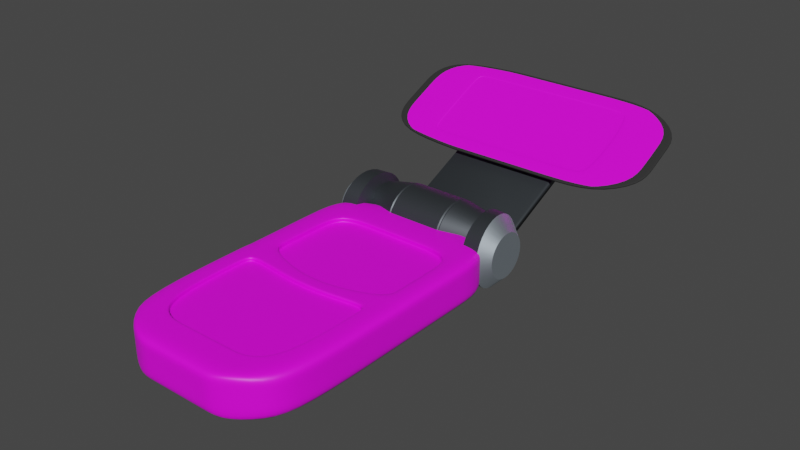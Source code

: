 # Source: Funny_Phone_1.blend  (saved by Blender 4.0.36; exported with 4.5.12 LTS)
import bpy
from mathutils import Matrix  # noqa: F401  (used for matrix-valued properties, if any)

bpy.ops.wm.read_factory_settings(use_empty=True)
scene = bpy.context.scene
scene.name = 'Scene'

# ---- collections
col_collection = bpy.data.collections.new('Collection'); scene.collection.children.link(col_collection)

# ---- images (referenced by path relative to the original .blend; pixels are not part of the script)
import os
ASSET_DIR = os.environ.get("B2B_ASSET_DIR", "")  # directory of the original .blend (textures are referenced by path, not embedded)
HERE = os.path.dirname(os.path.abspath(__file__))  # packed textures are extracted next to this script under _unpacked/

def load_image(name, relpath, width, height, colorspace="sRGB"):
    """Load a texture the original file referenced (path relative to the .blend, or extracted next to this script)."""
    p = next((c for c in (os.path.join(HERE, relpath), os.path.join(ASSET_DIR, relpath)) if relpath and os.path.exists(c)), "")
    if p:
        img = bpy.data.images.load(p, check_existing=True)
        img.name = name
    else:  # same state as the original file: an image datablock whose file is absent (Cycles renders it pink)
        img = bpy.data.images.new(name, width, height)
        img.source = "FILE"
        img.filepath = "//" + (relpath or name)
    img.colorspace_settings.name = colorspace
    return img
img_img_5235_jpg = load_image('IMG_5235.jpg', 'IMG_5235.jpg', 1024, 1024, 'sRGB')
img_img_5228_jpg = load_image('IMG_5228.jpg', 'IMG_5228.jpg', 1024, 1024, 'sRGB')
img_img_5233_jpg = load_image('IMG_5233.jpg', 'IMG_5233.jpg', 1024, 1024, 'sRGB')
img_img_5230_jpg = load_image('IMG_5230.jpg', 'IMG_5230.jpg', 1024, 1024, 'sRGB')

# ---- materials (node trees are filled in below, after node groups)
mat_phone_keypad = bpy.data.materials.new('Phone Keypad')
mat_phone_keypad.use_transparent_shadow = False
mat_phone_back = bpy.data.materials.new('Phone Back')
mat_phone_back.use_transparent_shadow = False
mat_dark_phone = bpy.data.materials.new('Dark Phone')
mat_dark_phone.use_transparent_shadow = False
mat_dark_phone_001 = bpy.data.materials.new('Dark Phone.001')
mat_dark_phone_001.use_transparent_shadow = False
mat_phone_screen_front = bpy.data.materials.new('Phone Screen Front')
mat_phone_screen_front.use_transparent_shadow = False
mat_phone_screen_back = bpy.data.materials.new('Phone Screen Back')
mat_phone_screen_back.use_transparent_shadow = False
mat_rubber = bpy.data.materials.new('Rubber')
mat_rubber.use_transparent_shadow = False

# ---- node groups
ng_auto_smooth = bpy.data.node_groups.new('Auto Smooth', 'GeometryNodeTree')
_s = ng_auto_smooth.interface.new_socket(name='Geometry', in_out='OUTPUT', socket_type='NodeSocketGeometry')
_s = ng_auto_smooth.interface.new_socket(name='Geometry', in_out='INPUT', socket_type='NodeSocketGeometry')
_s = ng_auto_smooth.interface.new_socket(name='Angle', in_out='INPUT', socket_type='NodeSocketFloat')
_s.subtype = 'ANGLE'
_s.min_value = 0.0
_s.max_value = 3.142
ng_auto_smooth.is_modifier = True
_N = ng_auto_smooth.nodes; _L = ng_auto_smooth.links
n0 = _N.new('NodeGroupOutput'); n0.name = 'Group Output'; n0.location = (480, -100)
n1 = _N.new('NodeGroupInput'); n1.name = 'Group Input'; n1.location = (-420, -300)
n2 = _N.new('NodeGroupInput'); n2.name = 'Group Input.001'; n2.location = (-60, -100)
n3 = _N.new('GeometryNodeSetShadeSmooth'); n3.name = 'Set Shade Smooth'; n3.location = (120, -100)
n3.domain = 'EDGE'
n4 = _N.new('GeometryNodeSetShadeSmooth'); n4.name = 'Set Shade Smooth.001'; n4.location = (300, -100)
n5 = _N.new('GeometryNodeInputMeshEdgeAngle'); n5.name = 'Edge Angle'; n5.location = (-420, -220)
n6 = _N.new('GeometryNodeInputEdgeSmooth'); n6.name = 'Is Edge Smooth'; n6.location = (-60, -160)
n7 = _N.new('GeometryNodeInputShadeSmooth'); n7.name = 'Is Face Smooth'; n7.location = (-240, -340)
n8 = _N.new('FunctionNodeBooleanMath'); n8.name = 'Boolean Math'; n8.location = (-60, -220)
n9 = _N.new('FunctionNodeCompare'); n9.name = 'Compare'; n9.location = (-240, -180)
n9.operation = 'LESS_EQUAL'
_L.new(n5.outputs[0], n9.inputs[0])
_L.new(n4.outputs[0], n0.inputs[0])
_L.new(n1.outputs[1], n9.inputs[1])
_L.new(n9.outputs[0], n8.inputs[0])
_L.new(n7.outputs[0], n8.inputs[1])
_L.new(n2.outputs[0], n3.inputs[0])
_L.new(n6.outputs[0], n3.inputs[1])
_L.new(n3.outputs[0], n4.inputs[0])
_L.new(n8.outputs[0], n3.inputs[2])
n0.is_active_output = True

# ---- material node trees
mat_phone_keypad.use_nodes = True; mat_phone_keypad.node_tree.nodes.clear()
_N = mat_phone_keypad.node_tree.nodes; _L = mat_phone_keypad.node_tree.links
n0 = _N.new('ShaderNodeBsdfPrincipled'); n0.name = 'Principled BSDF'; n0.location = (10, 300)
n0.distribution = 'GGX'
n0.subsurface_method = 'RANDOM_WALK_SKIN'
n0.inputs[3].default_value = 1.45
n0.inputs[27].default_value = (0.0, 0.0, 0.0, 1.0)
n0.inputs[28].default_value = 1.0
n1 = _N.new('ShaderNodeOutputMaterial'); n1.name = 'Material Output'; n1.location = (300, 300)
n2 = _N.new('ShaderNodeTexImage'); n2.name = 'Image Texture'; n2.location = (-280, 280)
n2.image = img_img_5235_jpg
_L.new(n0.outputs[0], n1.inputs[0])
_L.new(n2.outputs[0], n0.inputs[0])
n1.is_active_output = True
mat_phone_back.use_nodes = True; mat_phone_back.node_tree.nodes.clear()
_N = mat_phone_back.node_tree.nodes; _L = mat_phone_back.node_tree.links
n0 = _N.new('ShaderNodeBsdfPrincipled'); n0.name = 'Principled BSDF'; n0.location = (10, 300)
n0.inputs[3].default_value = 1.45
n1 = _N.new('ShaderNodeOutputMaterial'); n1.name = 'Material Output'; n1.location = (300, 300)
n2 = _N.new('ShaderNodeTexImage'); n2.name = 'Image Texture'; n2.location = (-280, 280)
n2.image = img_img_5228_jpg
_L.new(n0.outputs[0], n1.inputs[0])
_L.new(n2.outputs[0], n0.inputs[0])
n1.is_active_output = True
mat_dark_phone.use_nodes = True; mat_dark_phone.node_tree.nodes.clear()
_N = mat_dark_phone.node_tree.nodes; _L = mat_dark_phone.node_tree.links
n0 = _N.new('ShaderNodeBsdfPrincipled'); n0.name = 'Principled BSDF'; n0.location = (10, 300)
n0.distribution = 'GGX'
n0.subsurface_method = 'RANDOM_WALK_SKIN'
n0.inputs[0].default_value = (0.689, 0.7957, 0.8876, 1.0)
n0.inputs[1].default_value = 0.9685
n0.inputs[3].default_value = 1.45
n0.inputs[27].default_value = (0.0, 0.0, 0.0, 1.0)
n0.inputs[28].default_value = 1.0
n1 = _N.new('ShaderNodeOutputMaterial'); n1.name = 'Material Output'; n1.location = (300, 300)
_L.new(n0.outputs[0], n1.inputs[0])
n1.is_active_output = True
mat_dark_phone_001.use_nodes = True; mat_dark_phone_001.node_tree.nodes.clear()
_N = mat_dark_phone_001.node_tree.nodes; _L = mat_dark_phone_001.node_tree.links
n0 = _N.new('ShaderNodeBsdfPrincipled'); n0.name = 'Principled BSDF'; n0.location = (10, 300)
n0.distribution = 'GGX'
n0.subsurface_method = 'RANDOM_WALK_SKIN'
n0.inputs[0].default_value = (0.08569, 0.09812, 0.1088, 1.0)
n0.inputs[1].default_value = 0.8189
n0.inputs[3].default_value = 1.45
n0.inputs[27].default_value = (0.0, 0.0, 0.0, 1.0)
n0.inputs[28].default_value = 1.0
n1 = _N.new('ShaderNodeOutputMaterial'); n1.name = 'Material Output'; n1.location = (300, 300)
_L.new(n0.outputs[0], n1.inputs[0])
n1.is_active_output = True
mat_phone_screen_front.use_nodes = True; mat_phone_screen_front.node_tree.nodes.clear()
_N = mat_phone_screen_front.node_tree.nodes; _L = mat_phone_screen_front.node_tree.links
n0 = _N.new('ShaderNodeBsdfPrincipled'); n0.name = 'Principled BSDF'; n0.location = (10, 300)
n0.distribution = 'GGX'
n0.subsurface_method = 'RANDOM_WALK_SKIN'
n0.inputs[3].default_value = 1.45
n0.inputs[27].default_value = (0.0, 0.0, 0.0, 1.0)
n0.inputs[28].default_value = 1.0
n1 = _N.new('ShaderNodeOutputMaterial'); n1.name = 'Material Output'; n1.location = (300, 300)
n2 = _N.new('ShaderNodeTexImage'); n2.name = 'Image Texture'; n2.location = (-280, 280)
n2.image = img_img_5233_jpg
_L.new(n0.outputs[0], n1.inputs[0])
_L.new(n2.outputs[0], n0.inputs[0])
n1.is_active_output = True
mat_phone_screen_back.use_nodes = True; mat_phone_screen_back.node_tree.nodes.clear()
_N = mat_phone_screen_back.node_tree.nodes; _L = mat_phone_screen_back.node_tree.links
n0 = _N.new('ShaderNodeBsdfPrincipled'); n0.name = 'Principled BSDF'; n0.location = (10, 300)
n0.distribution = 'GGX'
n0.subsurface_method = 'RANDOM_WALK_SKIN'
n0.inputs[3].default_value = 1.45
n0.inputs[27].default_value = (0.0, 0.0, 0.0, 1.0)
n0.inputs[28].default_value = 1.0
n1 = _N.new('ShaderNodeOutputMaterial'); n1.name = 'Material Output'; n1.location = (300, 300)
n2 = _N.new('ShaderNodeTexImage'); n2.name = 'Image Texture'; n2.location = (-280, 280)
n2.image = img_img_5230_jpg
_L.new(n0.outputs[0], n1.inputs[0])
_L.new(n2.outputs[0], n0.inputs[0])
n1.is_active_output = True
mat_rubber.use_nodes = True; mat_rubber.node_tree.nodes.clear()
_N = mat_rubber.node_tree.nodes; _L = mat_rubber.node_tree.links
n0 = _N.new('ShaderNodeBsdfPrincipled'); n0.name = 'Principled BSDF'; n0.location = (10, 300)
n0.distribution = 'GGX'
n0.subsurface_method = 'RANDOM_WALK_SKIN'
n0.inputs[0].default_value = (0.02122, 0.02122, 0.02122, 1.0)
n0.inputs[2].default_value = 0.8622
n0.inputs[3].default_value = 1.45
n0.inputs[27].default_value = (0.0, 0.0, 0.0, 1.0)
n0.inputs[28].default_value = 1.0
n1 = _N.new('ShaderNodeOutputMaterial'); n1.name = 'Material Output'; n1.location = (300, 300)
_L.new(n0.outputs[0], n1.inputs[0])
n1.is_active_output = True

# ---- world
world_world = bpy.data.worlds.new('World'); scene.world = world_world
world_world.use_nodes = True; world_world.node_tree.nodes.clear()
_N = world_world.node_tree.nodes; _L = world_world.node_tree.links
n0 = _N.new('ShaderNodeOutputWorld'); n0.name = 'World Output'; n0.location = (300, 300)
n1 = _N.new('ShaderNodeBackground'); n1.name = 'Background'; n1.location = (10, 300)
n1.inputs[0].default_value = (0.05088, 0.05088, 0.05088, 1.0)
_L.new(n1.outputs[0], n0.inputs[0])
n0.is_active_output = True
world_world.color = (0.05088, 0.05088, 0.05088)
world_world.use_sun_shadow = False
world_world.sun_shadow_jitter_overblur = 0.0

# ---- meshes
me_cube_002 = bpy.data.meshes.new('Cube.002')
me_cube_002.from_pydata([(-1.0, -0.7703, -0.9859), (-0.7788, -0.795, 0.5388), (-1.0, 1.0, -0.9859), (-1.0, 1.0, 0.5388), (1.0, -0.7703, -0.9859), (0.7788, -0.795, 0.5388), (1.0, 1.0, -0.9859), (1.0, 1.0, 0.5388), (-0.8744, -0.9945, -0.9859), (-0.4939, -0.9059, 0.5388), (0.4939, -0.9059, 0.5388), (0.8744, -0.9945, -0.9859), (-0.5101, -1.169, -0.9859), (-0.5101, -1.169, 0.5388), (0.5101, -1.169, 0.5388), (0.5101, -1.169, -0.9859), (-1.0, -0.7703, -0.5156), (-1.0, -0.7703, 0.1734), (-1.0, 1.0, 0.1734), (-1.0, 1.0, -0.5156), (1.0, 1.0, 0.1734), (1.0, 1.0, -0.5156), (1.0, -0.7703, 0.1734), (1.0, -0.7703, -0.5156), (-0.8744, -0.9945, -0.5156), (-0.8744, -0.9945, 0.1734), (0.8744, -0.9945, 0.1734), (0.8744, -0.9945, -0.5156), (-0.5101, -1.169, -0.5156), (-0.5101, -1.169, 0.1734), (0.5101, -1.169, 0.1734), (0.5101, -1.169, -0.5156), (-1.0, 0.6992, -0.9859), (-1.0, 0.6992, 0.5388), (1.0, 0.6992, -0.9859), (1.0, 0.6992, 0.5388), (1.0, 0.6992, -0.5156), (1.0, 0.6992, 0.1734), (-1.0, 0.6992, -0.5156), (-1.0, 0.6992, 0.1734), (-1.0, 0.1114, -0.9859), (0.7561, -0.03811, 0.5388), (1.0, 0.1114, -0.5156), (1.0, 0.1114, 0.1734), (-0.7561, -0.03811, 0.5388), (1.0, 0.1114, -0.9859), (-1.0, 0.1114, -0.5156), (-1.0, 0.1114, 0.1734), (1.0, 0.1114, 0.5388), (1.0, -0.7703, 0.5388), (0.8744, -0.9945, 0.5388), (-0.8744, -0.9945, 0.5388), (-1.0, -0.7703, 0.5388), (-1.0, 0.1114, 0.5388), (0.7788, -0.01533, 0.5388), (0.7561, -0.7807, 0.5388), (0.4991, -0.9287, 0.5388), (-0.4991, -0.9287, 0.5388), (-0.7561, -0.7807, 0.5388), (-0.7788, -0.01533, 0.5388), (0.7561, -0.7807, 0.3835), (-0.7561, -0.7807, 0.3835), (0.7561, -0.03811, 0.3835), (0.4939, -0.9059, 0.3835), (-0.4939, -0.9059, 0.3835), (-0.7561, -0.03811, 0.3835), (-1.0, -0.01487, -0.9859), (1.0, -0.01487, 0.5388), (1.0, -0.01487, -0.5156), (1.0, -0.01487, 0.1734), (-1.0, -0.01487, 0.5388), (1.0, -0.01487, -0.9859), (-1.0, -0.01487, -0.5156), (-1.0, -0.01487, 0.1734), (0.7788, -0.127, 0.5388), (-0.7788, -0.127, 0.5388), (0.7561, -0.1444, 0.5388), (-0.7561, -0.1444, 0.5388), (0.7561, -0.1444, 0.3835), (-0.7561, -0.1444, 0.3835), (-0.5967, 1.18, -0.9859), (-0.5967, 1.18, 0.5388), (-0.5967, -0.7703, -0.9859), (-0.5218, -0.9945, -0.9859), (-0.5218, -0.9945, 0.5388), (-0.3043, -1.169, -0.9859), (-0.3043, -1.169, 0.5388), (-0.3043, -1.169, -0.5156), (-0.3043, -1.169, 0.1734), (-0.5967, 1.18, -0.5156), (-0.5967, 1.18, 0.1734), (-0.7085, 0.8276, 0.5388), (-0.5967, 0.6992, -0.9859), (-0.7085, 0.1359, 0.5388), (-0.5967, 0.1114, -0.9859), (-0.2978, -0.9287, 0.5388), (-0.4647, -0.04118, 0.5388), (-0.2947, -0.9059, 0.5388), (-0.4511, -0.06395, 0.5388), (-0.4511, -0.7807, 0.3835), (-0.2947, -0.9059, 0.3835), (-0.4511, -0.06395, 0.3835), (-0.4511, -0.1444, 0.3835), (-0.5967, -0.01487, -0.9859), (0.6674, 1.18, 0.5388), (0.6674, -0.7703, -0.9859), (0.5836, -0.9945, -0.9859), (0.3404, -1.169, -0.9859), (0.6674, 1.18, -0.5156), (0.6674, 1.18, 0.1734), (0.7791, 0.8276, 0.5388), (0.7791, 0.1359, 0.5388), (0.5198, -0.04118, 0.5388), (0.5046, -0.06395, 0.5388), (0.5046, -0.06395, 0.3835), (0.5046, -0.1444, 0.3835), (0.6674, 1.18, -0.9859), (0.5836, -0.9945, 0.5388), (0.3404, -1.169, 0.5388), (0.3404, -1.169, -0.5156), (0.3404, -1.169, 0.1734), (0.6674, 0.6992, -0.9859), (0.6674, 0.1114, -0.9859), (0.3331, -0.9287, 0.5388), (0.3296, -0.9059, 0.5388), (0.5046, -0.7807, 0.3835), (0.3296, -0.9059, 0.3835), (0.6674, -0.01487, -0.9859), (-0.7085, 0.8276, 0.3009), (-0.7085, 0.1359, 0.3009), (0.7791, 0.8276, 0.3009), (0.7791, 0.1359, 0.3009), (-0.7085, 0.1359, 0.4696), (-0.7085, 0.1359, 0.3701), (-0.7085, 0.8276, 0.3701), (-0.7085, 0.8276, 0.4696), (0.7791, 0.8276, 0.4696), (0.7791, 0.8276, 0.3701), (0.7791, 0.1359, 0.3701), (0.7791, 0.1359, 0.4696), (-1.0, 0.1942, 0.5388), (1.0, 0.1942, -0.9859), (-1.0, 0.1942, -0.5156), (-1.0, 0.1942, 0.1734), (-1.0, 0.1942, -0.9859), (1.0, 0.1942, 0.5388), (1.0, 0.1942, -0.5156), (1.0, 0.1942, 0.1734), (-0.5967, 0.1942, -0.9859), (-0.7085, 0.2334, 0.5388), (0.7791, 0.2334, 0.5388), (0.6674, 0.1942, -0.9859), (-0.7085, 0.2334, 0.3009), (0.7791, 0.2334, 0.3009), (0.7791, 0.2334, 0.4696), (0.7791, 0.2334, 0.3701), (-0.7085, 0.2334, 0.4696), (-0.7085, 0.2334, 0.3701), (-1.0, 0.4485, 0.5388), (1.0, 0.4485, -0.9859), (-1.0, 0.4485, -0.5156), (-1.0, 0.4485, 0.1734), (-0.7085, 0.5327, 0.4696), (-0.7085, 0.5327, 0.3701), (-1.0, 0.4485, -0.9859), (1.0, 0.4485, 0.5388), (1.0, 0.4485, -0.5156), (1.0, 0.4485, 0.1734), (-0.5967, 0.4485, -0.9859), (-0.7085, 0.5327, 0.5388), (0.7791, 0.5327, 0.5388), (0.6674, 0.4485, -0.9859), (-0.7085, 0.5327, 0.3009), (0.7791, 0.5327, 0.3009), (0.7791, 0.5327, 0.4696), (0.7791, 0.5327, 0.3701), (-0.7561, -0.03811, 0.4084), (0.7561, -0.03811, 0.4084), (0.7561, -0.7807, 0.4084), (0.4939, -0.9059, 0.4084), (-0.4939, -0.9059, 0.4084), (-0.7561, -0.7807, 0.4084), (0.7561, -0.1444, 0.4084), (-0.7561, -0.1444, 0.4084), (-0.2947, -0.9059, 0.4084), (-0.4511, -0.06395, 0.4084), (0.5046, -0.06395, 0.4084), (0.3296, -0.9059, 0.4084), (0.246, 1.18, -0.9859), (-0.1753, 1.18, -0.9859), (0.2151, -0.9945, 0.5388), (-0.1533, -0.9945, 0.5388), (0.1255, -1.169, 0.5388), (-0.08943, -1.169, 0.5388), (0.1255, -1.169, -0.5156), (-0.08943, -1.169, -0.5156), (0.1255, -1.169, 0.1734), (-0.08943, -1.169, 0.1734), (0.246, 0.6992, -0.9859), (-0.1753, 0.6992, -0.9859), (0.246, 0.1114, -0.9859), (-0.1753, 0.1114, -0.9859), (0.1228, -0.9287, 0.5388), (-0.08751, -0.9287, 0.5388), (0.1215, -0.9059, 0.5388), (-0.0866, -0.9059, 0.5388), (0.186, -0.7807, 0.3835), (-0.1326, -0.7807, 0.3835), (0.1215, -0.9059, 0.3835), (-0.0866, -0.9059, 0.3835), (0.246, -0.01487, -0.9859), (-0.1753, -0.01487, -0.9859), (-0.1753, 1.18, 0.5388), (0.246, 1.18, 0.5388), (-0.1753, -0.7703, -0.9859), (0.246, -0.7703, -0.9859), (-0.1533, -0.9945, -0.9859), (0.2151, -0.9945, -0.9859), (-0.08943, -1.169, -0.9859), (0.1255, -1.169, -0.9859), (-0.1753, 1.18, -0.5156), (0.246, 1.18, -0.5156), (-0.1753, 1.18, 0.1734), (0.246, 1.18, 0.1734), (-0.2126, 0.8276, 0.5388), (0.2833, 0.8276, 0.5388), (-0.2126, 0.004561, 0.5388), (0.2833, 0.004561, 0.5388), (-0.1366, -0.06987, 0.5388), (0.1916, -0.06987, 0.5388), (-0.1326, -0.09264, 0.5388), (0.186, -0.09264, 0.5388), (-0.1326, -0.09264, 0.3835), (0.186, -0.09264, 0.3835), (-0.1326, -0.1444, 0.3835), (0.186, -0.1444, 0.3835), (-0.2126, 0.8276, 0.3009), (0.2833, 0.8276, 0.3009), (-0.2126, 0.004561, 0.3009), (0.2833, 0.004561, 0.3009), (0.2833, 0.004561, 0.4696), (-0.2126, 0.004561, 0.4696), (0.2833, 0.004561, 0.3701), (-0.2126, 0.004561, 0.3701), (-0.2126, 0.8276, 0.4696), (0.2833, 0.8276, 0.4696), (-0.2126, 0.8276, 0.3701), (0.2833, 0.8276, 0.3701), (-0.2126, 0.2334, 0.3009), (0.2833, 0.2334, 0.3009), (0.246, 0.1942, -0.9859), (-0.1753, 0.1942, -0.9859), (0.246, 0.4485, -0.9859), (-0.1753, 0.4485, -0.9859), (-0.2126, 0.5327, 0.3009), (0.2833, 0.5327, 0.3009), (0.1215, -0.9059, 0.4084), (-0.0866, -0.9059, 0.4084), (-0.1326, -0.09264, 0.4084), (0.186, -0.09264, 0.4084)], [], [(39, 33, 3, 18), (109, 104, 7, 20), (69, 67, 49, 22), (179, 178, 60, 63), (127, 71, 4, 105), (185, 176, 65, 101), (106, 11, 15, 107), (22, 49, 50, 26), (16, 0, 8, 24), (105, 4, 11, 106), (88, 86, 13, 29), (24, 8, 12, 28), (84, 51, 13, 86), (26, 50, 14, 30), (11, 27, 31, 15), (27, 26, 30, 31), (51, 25, 29, 13), (25, 24, 28, 29), (85, 87, 28, 12), (87, 88, 29, 28), (52, 17, 25, 51), (17, 16, 24, 25), (4, 23, 27, 11), (23, 22, 26, 27), (71, 68, 23, 4), (68, 69, 22, 23), (116, 108, 21, 6), (108, 109, 20, 21), (32, 38, 19, 2), (38, 39, 18, 19), (160, 161, 39, 38), (164, 160, 38, 32), (21, 20, 37, 36), (6, 21, 36, 34), (81, 3, 33, 91), (116, 6, 34, 121), (20, 7, 35, 37), (161, 158, 33, 39), (73, 70, 53, 47), (66, 72, 46, 40), (72, 73, 47, 46), (146, 147, 43, 42), (141, 146, 42, 45), (149, 140, 53, 93), (151, 141, 45, 122), (147, 145, 48, 43), (74, 5, 49, 67), (95, 57, 51, 84), (57, 1, 52, 51), (5, 56, 50, 49), (75, 59, 53, 70), (112, 54, 48, 111), (76, 55, 5, 74), (97, 9, 57, 95), (9, 58, 1, 57), (55, 10, 56, 5), (77, 44, 59, 75), (113, 41, 54, 112), (99, 61, 64, 100), (102, 79, 61, 99), (187, 179, 63, 126), (183, 181, 61, 79), (181, 180, 64, 61), (182, 177, 62, 78), (178, 182, 78, 60), (176, 183, 79, 65), (101, 65, 79, 102), (58, 77, 75, 1), (41, 76, 74, 54), (1, 75, 70, 52), (54, 74, 67, 48), (16, 17, 73, 72), (0, 16, 72, 66), (17, 52, 70, 73), (42, 43, 69, 68), (45, 42, 68, 71), (122, 45, 71, 127), (43, 48, 67, 69), (40, 94, 103, 66), (232, 101, 102, 234), (180, 184, 100, 64), (234, 102, 99, 207), (207, 99, 100, 209), (44, 98, 96, 59), (205, 97, 95, 203), (59, 96, 93, 53), (203, 95, 84, 191), (144, 148, 94, 40), (157, 133, 129, 152), (2, 80, 92, 32), (212, 81, 91, 224), (19, 18, 90, 89), (2, 19, 89, 80), (195, 197, 88, 87), (218, 195, 87, 85), (191, 84, 86, 193), (197, 193, 86, 88), (0, 82, 83, 8), (8, 83, 85, 12), (258, 185, 101, 232), (66, 103, 82, 0), (18, 3, 81, 90), (177, 186, 114, 62), (30, 14, 118, 120), (50, 117, 118, 14), (15, 31, 119, 107), (31, 30, 120, 119), (7, 104, 110, 35), (145, 150, 111, 48), (56, 123, 117, 50), (10, 124, 123, 56), (60, 125, 126, 63), (78, 115, 125, 60), (62, 114, 115, 78), (200, 122, 127, 210), (256, 187, 126, 208), (231, 113, 112, 229), (229, 112, 111, 227), (250, 151, 122, 200), (188, 116, 121, 198), (221, 223, 109, 108), (188, 221, 108, 116), (215, 105, 106, 217), (217, 106, 107, 219), (210, 127, 105, 215), (223, 213, 104, 109), (248, 152, 129, 238), (175, 137, 130, 173), (246, 134, 128, 236), (242, 138, 131, 239), (227, 111, 139, 240), (240, 139, 138, 242), (224, 91, 135, 244), (244, 135, 134, 246), (170, 110, 136, 174), (174, 136, 137, 175), (149, 93, 132, 156), (156, 132, 133, 157), (162, 156, 157, 163), (169, 149, 156, 162), (139, 154, 155, 138), (111, 150, 154, 139), (138, 155, 153, 131), (254, 172, 152, 248), (252, 171, 151, 250), (165, 170, 150, 145), (163, 157, 152, 172), (164, 168, 148, 144), (167, 165, 145, 147), (171, 159, 141, 151), (169, 158, 140, 149), (159, 166, 146, 141), (166, 167, 147, 146), (47, 53, 140, 143), (40, 46, 142, 144), (46, 47, 143, 142), (36, 37, 167, 166), (34, 36, 166, 159), (91, 33, 158, 169), (121, 34, 159, 171), (37, 35, 165, 167), (32, 92, 168, 164), (134, 163, 172, 128), (35, 110, 170, 165), (198, 121, 171, 252), (236, 128, 172, 254), (91, 169, 162, 135), (135, 162, 163, 134), (154, 174, 175, 155), (150, 170, 174, 154), (155, 175, 173, 153), (143, 140, 158, 161), (144, 142, 160, 164), (142, 143, 161, 160), (204, 124, 187, 256), (41, 113, 186, 177), (230, 98, 185, 258), (9, 97, 184, 180), (44, 77, 183, 176), (55, 76, 182, 178), (76, 41, 177, 182), (58, 9, 180, 181), (77, 58, 181, 183), (124, 10, 179, 187), (98, 44, 176, 185), (10, 55, 178, 179), (113, 231, 259, 186), (231, 230, 258, 259), (97, 205, 257, 184), (205, 204, 256, 257), (130, 237, 255, 173), (237, 236, 254, 255), (92, 199, 253, 168), (199, 198, 252, 253), (168, 253, 251, 148), (253, 252, 250, 251), (173, 255, 249, 153), (255, 254, 248, 249), (136, 245, 247, 137), (245, 244, 246, 247), (110, 225, 245, 136), (225, 224, 244, 245), (132, 241, 243, 133), (241, 240, 242, 243), (93, 226, 241, 132), (226, 227, 240, 241), (133, 243, 238, 129), (243, 242, 239, 238), (137, 247, 237, 130), (247, 246, 236, 237), (153, 249, 239, 131), (249, 248, 238, 239), (90, 81, 212, 222), (222, 212, 213, 223), (103, 211, 214, 82), (211, 210, 215, 214), (83, 216, 218, 85), (216, 217, 219, 218), (82, 214, 216, 83), (214, 215, 217, 216), (80, 89, 220, 189), (189, 220, 221, 188), (89, 90, 222, 220), (220, 222, 223, 221), (80, 189, 199, 92), (189, 188, 198, 199), (148, 251, 201, 94), (251, 250, 200, 201), (96, 228, 226, 93), (228, 229, 227, 226), (98, 230, 228, 96), (230, 231, 229, 228), (184, 257, 209, 100), (257, 256, 208, 209), (94, 201, 211, 103), (201, 200, 210, 211), (186, 259, 233, 114), (259, 258, 232, 233), (120, 118, 192, 196), (196, 192, 193, 197), (117, 190, 192, 118), (190, 191, 193, 192), (107, 119, 194, 219), (219, 194, 195, 218), (119, 120, 196, 194), (194, 196, 197, 195), (104, 213, 225, 110), (213, 212, 224, 225), (123, 202, 190, 117), (202, 203, 191, 190), (124, 204, 202, 123), (204, 205, 203, 202), (125, 206, 208, 126), (206, 207, 209, 208), (115, 235, 206, 125), (235, 234, 207, 206), (114, 233, 235, 115), (233, 232, 234, 235)])
me_cube_002.polygons.foreach_set('use_smooth', [True] * 258)
me_cube_002.polygons.foreach_set('material_index', [0, 0, 0, 0, 1, 0, 1, 0, 0, 1, 0, 0, 0, 0, 0, 0, 0, 0, 0, 0, 0, 0, 0, 0, 0, 0, 0, 0, 0, 0, 0, 0, 0, 0, 0, 1, 0, 0, 0, 0, 0, 0, 0, 0, 1, 0, 0, 0, 0, 0, 0, 0, 0, 0, 0, 0, 0, 0, 0, 0, 0, 0, 0, 0, 0, 0, 0, 0, 0, 0, 0, 0, 0, 0, 0, 0, 1, 0, 1, 0, 0, 0, 0, 0, 0, 0, 0, 1, 0, 1, 0, 0, 0, 0, 0, 0, 0, 1, 1, 0, 1, 0, 0, 0, 0, 0, 0, 0, 0, 0, 0, 0, 0, 0, 1, 0, 0, 0, 1, 1, 0, 0, 1, 1, 1, 0, 0, 0, 0, 0, 0, 0, 0, 0, 0, 0, 0, 0, 0, 0, 0, 0, 0, 0, 1, 0, 0, 1, 0, 1, 0, 0, 0, 0, 0, 0, 0, 0, 0, 1, 0, 1, 0, 0, 1, 0, 0, 0, 0, 0, 0, 0, 0, 0, 0, 0, 0, 0, 0, 0, 0, 0, 0, 0, 0, 0, 0, 0, 0, 0, 0, 0, 1, 1, 1, 1, 0, 0, 0, 0, 0, 0, 0, 0, 0, 0, 0, 0, 0, 0, 0, 0, 0, 0, 1, 1, 1, 1, 1, 1, 0, 0, 0, 0, 1, 1, 1, 1, 0, 0, 0, 0, 0, 0, 1, 1, 0, 0, 0, 0, 0, 0, 0, 0, 0, 0, 0, 0, 0, 0, 0, 0, 0, 0, 0, 0, 0, 0])
_uv = me_cube_002.uv_layers.new(name='UVMap')
_uv.uv.foreach_set('vector', [0.3811, 0.863, 0.3596, 0.8626, 0.3591, 0.8759, 0.3806, 0.8763, 0.3812, 0.8597, 0.3597, 0.8592, 0.3592, 0.8739, 0.3807, 0.8744, 0.3822, 0.8315, 0.3606, 0.8311, 0.3618, 0.7977, 0.3833, 0.7981, 0.5838, 0.2909, 0.6465, 0.3195, 0.6465, 0.3195, 0.5838, 0.2909, 0.6536, 0.4179, 0.7413, 0.4179, 0.7413, 0.2012, 0.6536, 0.2012, 0.3843, 0.5125, 0.315, 0.5223, 0.315, 0.5223, 0.3843, 0.5125, 0.6315, 0.1369, 0.7082, 0.1369, 0.6121, 0.0868, 0.5674, 0.0868, 0.3833, 0.7981, 0.3618, 0.7977, 0.3621, 0.7878, 0.3836, 0.7882, 0.3726, 0.8006, 0.399, 0.8006, 0.399, 0.7912, 0.3726, 0.7911, 0.6536, 0.2012, 0.7413, 0.2012, 0.7082, 0.1369, 0.6315, 0.1369, 0.3827, 0.8167, 0.3611, 0.8163, 0.3614, 0.8072, 0.383, 0.8076, 0.3726, 0.7943, 0.399, 0.7943, 0.399, 0.8097, 0.3726, 0.8096, 0.3565, 0.2795, 0.2867, 0.2827, 0.3515, 0.2359, 0.3943, 0.2339, 0.3809, 0.8688, 0.3594, 0.8684, 0.3599, 0.8523, 0.3814, 0.8527, 0.3988, 0.868, 0.3724, 0.8679, 0.3725, 0.8526, 0.3989, 0.8526, 0.4215, 0.8696, 0.3809, 0.8688, 0.3814, 0.8527, 0.422, 0.8535, 0.362, 0.7911, 0.3835, 0.7915, 0.383, 0.8076, 0.3614, 0.8072, 0.3835, 0.7915, 0.4241, 0.7923, 0.4236, 0.8084, 0.383, 0.8076, 0.3989, 0.8183, 0.3726, 0.8183, 0.3726, 0.8096, 0.399, 0.8097, 0.4233, 0.8175, 0.3827, 0.8167, 0.383, 0.8076, 0.4236, 0.8084, 0.3618, 0.7977, 0.3833, 0.7981, 0.3836, 0.7882, 0.3621, 0.7878, 0.3833, 0.7981, 0.4239, 0.7989, 0.4242, 0.789, 0.3836, 0.7882, 0.399, 0.8006, 0.3726, 0.8006, 0.3726, 0.7911, 0.399, 0.7912, 0.4239, 0.7989, 0.3833, 0.7981, 0.3836, 0.7882, 0.4242, 0.789, 0.3989, 0.8324, 0.3725, 0.8324, 0.3726, 0.8006, 0.399, 0.8006, 0.4228, 0.8323, 0.3822, 0.8315, 0.3833, 0.7981, 0.4239, 0.7989, 0.3988, 0.8592, 0.3725, 0.8592, 0.3724, 0.8732, 0.3988, 0.8732, 0.4218, 0.8604, 0.3812, 0.8597, 0.3807, 0.8744, 0.4213, 0.8751, 0.3988, 0.8625, 0.3724, 0.8624, 0.3724, 0.8751, 0.3988, 0.8751, 0.4217, 0.8638, 0.3811, 0.863, 0.3806, 0.8763, 0.4212, 0.8771, 0.4221, 0.8527, 0.3815, 0.852, 0.3811, 0.863, 0.4217, 0.8638, 0.3989, 0.8519, 0.3725, 0.8519, 0.3724, 0.8624, 0.3988, 0.8625, 0.4212, 0.8771, 0.3806, 0.8763, 0.3811, 0.863, 0.4217, 0.8638, 0.3988, 0.8751, 0.3724, 0.8751, 0.3724, 0.8624, 0.3988, 0.8625, 0.3775, 0.826, 0.2944, 0.7861, 0.2921, 0.7075, 0.3442, 0.7388, 0.6536, 0.7608, 0.7413, 0.7091, 0.7413, 0.6228, 0.6536, 0.6228, 0.3806, 0.8763, 0.3591, 0.8759, 0.3596, 0.8626, 0.3811, 0.863, 0.3815, 0.852, 0.3599, 0.8515, 0.3596, 0.8626, 0.3811, 0.863, 0.3822, 0.8315, 0.3606, 0.8311, 0.3604, 0.8366, 0.382, 0.8371, 0.3989, 0.8324, 0.3725, 0.8324, 0.3725, 0.8377, 0.3989, 0.8377, 0.4228, 0.8323, 0.3822, 0.8315, 0.382, 0.8371, 0.4226, 0.8378, 0.4224, 0.8415, 0.3819, 0.8407, 0.382, 0.8371, 0.4226, 0.8378, 0.3989, 0.8412, 0.3725, 0.8412, 0.3725, 0.8377, 0.3989, 0.8377, 0.3314, 0.5899, 0.2802, 0.5802, 0.2784, 0.5594, 0.3293, 0.5655, 0.6536, 0.4779, 0.7413, 0.4779, 0.7413, 0.4542, 0.6536, 0.4542, 0.3819, 0.8407, 0.3603, 0.8403, 0.3604, 0.8366, 0.382, 0.8371, 0.6663, 0.483, 0.6507, 0.3157, 0.6892, 0.3212, 0.7044, 0.5067, 0.4014, 0.294, 0.3616, 0.2959, 0.2867, 0.2827, 0.3565, 0.2795, 0.3616, 0.2959, 0.3074, 0.332, 0.2626, 0.3403, 0.2867, 0.2827, 0.6507, 0.3157, 0.5845, 0.2852, 0.6538, 0.2695, 0.6892, 0.3212, 0.3074, 0.5003, 0.3114, 0.528, 0.2784, 0.5594, 0.2757, 0.5278, 0.6084, 0.5074, 0.6672, 0.5108, 0.7071, 0.5383, 0.6707, 0.5487, 0.6606, 0.4789, 0.6465, 0.3195, 0.6507, 0.3157, 0.6663, 0.483, 0.4025, 0.2997, 0.3626, 0.3015, 0.3616, 0.2959, 0.4014, 0.294, 0.3626, 0.3015, 0.3121, 0.3354, 0.3074, 0.332, 0.3616, 0.2959, 0.6465, 0.3195, 0.5838, 0.2909, 0.5845, 0.2852, 0.6507, 0.3157, 0.3123, 0.4957, 0.315, 0.5223, 0.3114, 0.528, 0.3074, 0.5003, 0.6044, 0.5019, 0.6625, 0.5055, 0.6672, 0.5108, 0.6084, 0.5074, 0.3706, 0.3327, 0.3121, 0.3354, 0.3626, 0.3015, 0.4025, 0.2997, 0.3825, 0.4923, 0.3123, 0.4957, 0.3121, 0.3354, 0.3706, 0.3327, 0.546, 0.2928, 0.5838, 0.2909, 0.5838, 0.2909, 0.546, 0.2928, 0.3123, 0.4957, 0.3121, 0.3354, 0.3121, 0.3354, 0.3123, 0.4957, 0.3121, 0.3354, 0.3626, 0.3015, 0.3626, 0.3015, 0.3121, 0.3354, 0.6606, 0.4789, 0.6625, 0.5055, 0.6625, 0.5055, 0.6606, 0.4789, 0.6465, 0.3195, 0.6606, 0.4789, 0.6606, 0.4789, 0.6465, 0.3195, 0.315, 0.5223, 0.3123, 0.4957, 0.3123, 0.4957, 0.315, 0.5223, 0.3843, 0.5125, 0.315, 0.5223, 0.3123, 0.4957, 0.3825, 0.4923, 0.3121, 0.3354, 0.3123, 0.4957, 0.3074, 0.5003, 0.3074, 0.332, 0.6625, 0.5055, 0.6606, 0.4789, 0.6663, 0.483, 0.6672, 0.5108, 0.3074, 0.332, 0.3074, 0.5003, 0.2757, 0.5278, 0.2626, 0.3403, 0.6672, 0.5108, 0.6663, 0.483, 0.7044, 0.5067, 0.7071, 0.5383, 0.4239, 0.7989, 0.3833, 0.7981, 0.3822, 0.8315, 0.4228, 0.8323, 0.399, 0.8006, 0.3726, 0.8006, 0.3725, 0.8324, 0.3989, 0.8324, 0.3833, 0.7981, 0.3618, 0.7977, 0.3606, 0.8311, 0.3822, 0.8315, 0.4226, 0.8378, 0.382, 0.8371, 0.3822, 0.8315, 0.4228, 0.8323, 0.3989, 0.8377, 0.3725, 0.8377, 0.3725, 0.8324, 0.3989, 0.8324, 0.6536, 0.4542, 0.7413, 0.4542, 0.7413, 0.4179, 0.6536, 0.4179, 0.382, 0.8371, 0.3604, 0.8366, 0.3606, 0.8311, 0.3822, 0.8315, 0.2139, 0.4542, 0.3203, 0.4542, 0.3203, 0.4179, 0.2139, 0.4179, 0.457, 0.5018, 0.3843, 0.5125, 0.3825, 0.4923, 0.4559, 0.4888, 0.3626, 0.3015, 0.4025, 0.2997, 0.4025, 0.2997, 0.3626, 0.3015, 0.4559, 0.4888, 0.3825, 0.4923, 0.3706, 0.3327, 0.4422, 0.3293, 0.4422, 0.3293, 0.3706, 0.3327, 0.4025, 0.2997, 0.4501, 0.2974, 0.315, 0.5223, 0.3843, 0.5125, 0.3816, 0.5184, 0.3114, 0.528, 0.4501, 0.2974, 0.4025, 0.2997, 0.4014, 0.294, 0.4494, 0.2917, 0.3114, 0.528, 0.3816, 0.5184, 0.3293, 0.5655, 0.2784, 0.5594, 0.4494, 0.2917, 0.4014, 0.294, 0.3565, 0.2795, 0.4328, 0.2759, 0.2139, 0.4779, 0.3203, 0.4779, 0.3203, 0.4542, 0.2139, 0.4542, 0.3314, 0.5899, 0.3293, 0.5655, 0.3293, 0.5655, 0.3314, 0.5899, 0.2139, 0.7091, 0.3203, 0.7608, 0.3203, 0.6228, 0.2139, 0.6228, 0.4746, 0.8213, 0.3775, 0.826, 0.3442, 0.7388, 0.4584, 0.7333, 0.4243, 0.7867, 0.3837, 0.786, 0.3831, 0.8038, 0.4237, 0.8046, 0.399, 0.789, 0.3726, 0.789, 0.3726, 0.806, 0.399, 0.806, 0.4229, 0.827, 0.3823, 0.8262, 0.3827, 0.8167, 0.4233, 0.8175, 0.3989, 0.8274, 0.3725, 0.8273, 0.3726, 0.8183, 0.3989, 0.8183, 0.4328, 0.2759, 0.3565, 0.2795, 0.3943, 0.2339, 0.4438, 0.2315, 0.3823, 0.8262, 0.3608, 0.8258, 0.3611, 0.8163, 0.3827, 0.8167, 0.2139, 0.2012, 0.3203, 0.2012, 0.34, 0.1369, 0.247, 0.1369, 0.247, 0.1369, 0.34, 0.1369, 0.3974, 0.0868, 0.3431, 0.0868, 0.457, 0.5018, 0.3843, 0.5125, 0.3843, 0.5125, 0.457, 0.5018, 0.2139, 0.4179, 0.3203, 0.4179, 0.3203, 0.2012, 0.2139, 0.2012, 0.3837, 0.786, 0.3622, 0.7856, 0.3616, 0.8034, 0.3831, 0.8038, 0.6625, 0.5055, 0.6044, 0.5019, 0.6044, 0.5019, 0.6625, 0.5055, 0.3814, 0.8527, 0.3599, 0.8523, 0.3602, 0.8448, 0.3817, 0.8452, 0.6538, 0.2695, 0.6026, 0.2677, 0.5428, 0.2267, 0.5819, 0.2248, 0.3989, 0.8526, 0.3725, 0.8526, 0.3725, 0.8454, 0.3989, 0.8455, 0.422, 0.8535, 0.3814, 0.8527, 0.3817, 0.8452, 0.4223, 0.846, 0.7215, 0.7654, 0.6687, 0.8119, 0.6869, 0.7223, 0.7109, 0.6915, 0.7089, 0.5591, 0.673, 0.5732, 0.6707, 0.5487, 0.7071, 0.5383, 0.5845, 0.2852, 0.5463, 0.287, 0.6026, 0.2677, 0.6538, 0.2695, 0.5838, 0.2909, 0.546, 0.2928, 0.5463, 0.287, 0.5845, 0.2852, 0.6465, 0.3195, 0.589, 0.3222, 0.546, 0.2928, 0.5838, 0.2909, 0.6606, 0.4789, 0.6027, 0.4817, 0.589, 0.3222, 0.6465, 0.3195, 0.6625, 0.5055, 0.6044, 0.5019, 0.6027, 0.4817, 0.6606, 0.4789, 0.5425, 0.4542, 0.6536, 0.4542, 0.6536, 0.4179, 0.5425, 0.4179, 0.498, 0.2951, 0.546, 0.2928, 0.546, 0.2928, 0.498, 0.2951, 0.5304, 0.4982, 0.6044, 0.5019, 0.6084, 0.5074, 0.5322, 0.5039, 0.5322, 0.5039, 0.6084, 0.5074, 0.6707, 0.5487, 0.5549, 0.5215, 0.5425, 0.4779, 0.6536, 0.4779, 0.6536, 0.4542, 0.5425, 0.4542, 0.5425, 0.7608, 0.6536, 0.7608, 0.6536, 0.6228, 0.5425, 0.6228, 0.4224, 0.8418, 0.3818, 0.841, 0.3812, 0.8597, 0.4218, 0.8604, 0.3989, 0.8415, 0.3725, 0.8415, 0.3725, 0.8592, 0.3988, 0.8592, 0.5425, 0.2012, 0.6536, 0.2012, 0.6315, 0.1369, 0.5343, 0.1369, 0.5343, 0.1369, 0.6315, 0.1369, 0.5674, 0.0868, 0.5107, 0.0868, 0.5425, 0.4179, 0.6536, 0.4179, 0.6536, 0.2012, 0.5425, 0.2012, 0.3818, 0.841, 0.3603, 0.8406, 0.3597, 0.8592, 0.3812, 0.8597, 0.4456, 0.5844, 0.3314, 0.5899, 0.3293, 0.5655, 0.4407, 0.527, 0.6801, 0.6484, 0.6869, 0.7223, 0.6869, 0.7223, 0.6801, 0.6484, 0.4584, 0.7333, 0.3442, 0.7388, 0.3442, 0.7388, 0.4584, 0.7333, 0.5549, 0.5215, 0.6707, 0.5487, 0.6707, 0.5487, 0.5549, 0.5215, 0.5549, 0.5215, 0.6707, 0.5487, 0.6707, 0.5487, 0.5549, 0.5215, 0.5549, 0.5215, 0.6707, 0.5487, 0.6707, 0.5487, 0.5549, 0.5215, 0.4584, 0.7333, 0.3442, 0.7388, 0.3442, 0.7388, 0.4584, 0.7333, 0.4584, 0.7333, 0.3442, 0.7388, 0.3442, 0.7388, 0.4584, 0.7333, 0.6801, 0.6484, 0.6869, 0.7223, 0.6869, 0.7223, 0.6801, 0.6484, 0.6801, 0.6484, 0.6869, 0.7223, 0.6869, 0.7223, 0.6801, 0.6484, 0.3314, 0.5899, 0.3293, 0.5655, 0.3293, 0.5655, 0.3314, 0.5899, 0.3314, 0.5899, 0.3293, 0.5655, 0.3293, 0.5655, 0.3314, 0.5899, 0.3378, 0.6649, 0.3314, 0.5899, 0.3314, 0.5899, 0.3378, 0.6649, 0.3378, 0.6649, 0.3314, 0.5899, 0.3314, 0.5899, 0.3378, 0.6649, 0.6707, 0.5487, 0.673, 0.5732, 0.673, 0.5732, 0.6707, 0.5487, 0.6707, 0.5487, 0.673, 0.5732, 0.673, 0.5732, 0.6707, 0.5487, 0.6707, 0.5487, 0.673, 0.5732, 0.673, 0.5732, 0.6707, 0.5487, 0.4521, 0.6594, 0.3378, 0.6649, 0.3314, 0.5899, 0.4456, 0.5844, 0.5425, 0.5509, 0.6536, 0.5509, 0.6536, 0.4779, 0.5425, 0.4779, 0.7013, 0.6264, 0.6801, 0.6484, 0.673, 0.5732, 0.7089, 0.5591, 0.3378, 0.6649, 0.3314, 0.5899, 0.3314, 0.5899, 0.3378, 0.6649, 0.2139, 0.5509, 0.3203, 0.5509, 0.3203, 0.4779, 0.2139, 0.4779, 0.3815, 0.852, 0.3599, 0.8515, 0.3603, 0.8403, 0.3819, 0.8407, 0.6536, 0.5509, 0.7413, 0.5509, 0.7413, 0.4779, 0.6536, 0.4779, 0.3378, 0.6649, 0.2856, 0.6439, 0.2802, 0.5802, 0.3314, 0.5899, 0.3989, 0.8519, 0.3725, 0.8519, 0.3725, 0.8412, 0.3989, 0.8412, 0.4221, 0.8527, 0.3815, 0.852, 0.3819, 0.8407, 0.4224, 0.8415, 0.382, 0.8371, 0.3604, 0.8366, 0.3603, 0.8403, 0.3819, 0.8407, 0.3989, 0.8377, 0.3725, 0.8377, 0.3725, 0.8412, 0.3989, 0.8412, 0.4226, 0.8378, 0.382, 0.8371, 0.3819, 0.8407, 0.4224, 0.8415, 0.4217, 0.8638, 0.3811, 0.863, 0.3815, 0.852, 0.4221, 0.8527, 0.3988, 0.8625, 0.3724, 0.8624, 0.3725, 0.8519, 0.3989, 0.8519, 0.3442, 0.7388, 0.2921, 0.7075, 0.2856, 0.6439, 0.3378, 0.6649, 0.6536, 0.6228, 0.7413, 0.6228, 0.7413, 0.5509, 0.6536, 0.5509, 0.3811, 0.863, 0.3596, 0.8626, 0.3599, 0.8515, 0.3815, 0.852, 0.2139, 0.6228, 0.3203, 0.6228, 0.3203, 0.5509, 0.2139, 0.5509, 0.3442, 0.7388, 0.3378, 0.6649, 0.3378, 0.6649, 0.3442, 0.7388, 0.7109, 0.6915, 0.6869, 0.7223, 0.6801, 0.6484, 0.7013, 0.6264, 0.5425, 0.6228, 0.6536, 0.6228, 0.6536, 0.5509, 0.5425, 0.5509, 0.4584, 0.7333, 0.3442, 0.7388, 0.3378, 0.6649, 0.4521, 0.6594, 0.3442, 0.7388, 0.3378, 0.6649, 0.3378, 0.6649, 0.3442, 0.7388, 0.3442, 0.7388, 0.3378, 0.6649, 0.3378, 0.6649, 0.3442, 0.7388, 0.673, 0.5732, 0.6801, 0.6484, 0.6801, 0.6484, 0.673, 0.5732, 0.673, 0.5732, 0.6801, 0.6484, 0.6801, 0.6484, 0.673, 0.5732, 0.673, 0.5732, 0.6801, 0.6484, 0.6801, 0.6484, 0.673, 0.5732, 0.3819, 0.8407, 0.3603, 0.8403, 0.3599, 0.8515, 0.3815, 0.852, 0.3989, 0.8412, 0.3725, 0.8412, 0.3725, 0.8519, 0.3989, 0.8519, 0.4224, 0.8415, 0.3819, 0.8407, 0.3815, 0.852, 0.4221, 0.8527, 0.498, 0.2951, 0.546, 0.2928, 0.546, 0.2928, 0.498, 0.2951, 0.6625, 0.5055, 0.6044, 0.5019, 0.6044, 0.5019, 0.6625, 0.5055, 0.457, 0.5018, 0.3843, 0.5125, 0.3843, 0.5125, 0.457, 0.5018, 0.3626, 0.3015, 0.4025, 0.2997, 0.4025, 0.2997, 0.3626, 0.3015, 0.315, 0.5223, 0.3123, 0.4957, 0.3123, 0.4957, 0.315, 0.5223, 0.6465, 0.3195, 0.6606, 0.4789, 0.6606, 0.4789, 0.6465, 0.3195, 0.6606, 0.4789, 0.6625, 0.5055, 0.6625, 0.5055, 0.6606, 0.4789, 0.3121, 0.3354, 0.3626, 0.3015, 0.3626, 0.3015, 0.3121, 0.3354, 0.3123, 0.4957, 0.3121, 0.3354, 0.3121, 0.3354, 0.3123, 0.4957, 0.546, 0.2928, 0.5838, 0.2909, 0.5838, 0.2909, 0.546, 0.2928, 0.3843, 0.5125, 0.315, 0.5223, 0.315, 0.5223, 0.3843, 0.5125, 0.5838, 0.2909, 0.6465, 0.3195, 0.6465, 0.3195, 0.5838, 0.2909, 0.6044, 0.5019, 0.5304, 0.4982, 0.5304, 0.4982, 0.6044, 0.5019, 0.5304, 0.4982, 0.457, 0.5018, 0.457, 0.5018, 0.5304, 0.4982, 0.4025, 0.2997, 0.4501, 0.2974, 0.4501, 0.2974, 0.4025, 0.2997, 0.4501, 0.2974, 0.498, 0.2951, 0.498, 0.2951, 0.4501, 0.2974, 0.6869, 0.7223, 0.5727, 0.7278, 0.5663, 0.6539, 0.6801, 0.6484, 0.5727, 0.7278, 0.4584, 0.7333, 0.4521, 0.6594, 0.5663, 0.6539, 0.3203, 0.6228, 0.4314, 0.6228, 0.4314, 0.5509, 0.3203, 0.5509, 0.4314, 0.6228, 0.5425, 0.6228, 0.5425, 0.5509, 0.4314, 0.5509, 0.3203, 0.5509, 0.4314, 0.5509, 0.4314, 0.4779, 0.3203, 0.4779, 0.4314, 0.5509, 0.5425, 0.5509, 0.5425, 0.4779, 0.4314, 0.4779, 0.6801, 0.6484, 0.5663, 0.6539, 0.5599, 0.5788, 0.673, 0.5732, 0.5663, 0.6539, 0.4521, 0.6594, 0.4456, 0.5844, 0.5599, 0.5788, 0.6869, 0.7223, 0.5727, 0.7278, 0.5727, 0.7278, 0.6869, 0.7223, 0.5727, 0.7278, 0.4584, 0.7333, 0.4584, 0.7333, 0.5727, 0.7278, 0.6869, 0.7223, 0.5727, 0.7278, 0.5727, 0.7278, 0.6869, 0.7223, 0.5727, 0.7278, 0.4584, 0.7333, 0.4584, 0.7333, 0.5727, 0.7278, 0.3293, 0.5655, 0.4407, 0.527, 0.4407, 0.527, 0.3293, 0.5655, 0.4407, 0.527, 0.5549, 0.5215, 0.5549, 0.5215, 0.4407, 0.527, 0.3293, 0.5655, 0.4407, 0.527, 0.4407, 0.527, 0.3293, 0.5655, 0.4407, 0.527, 0.5549, 0.5215, 0.5549, 0.5215, 0.4407, 0.527, 0.3293, 0.5655, 0.4407, 0.527, 0.4407, 0.527, 0.3293, 0.5655, 0.4407, 0.527, 0.5549, 0.5215, 0.5549, 0.5215, 0.4407, 0.527, 0.6869, 0.7223, 0.5727, 0.7278, 0.5727, 0.7278, 0.6869, 0.7223, 0.5727, 0.7278, 0.4584, 0.7333, 0.4584, 0.7333, 0.5727, 0.7278, 0.673, 0.5732, 0.5599, 0.5788, 0.5549, 0.5215, 0.6707, 0.5487, 0.5599, 0.5788, 0.4456, 0.5844, 0.4407, 0.527, 0.5549, 0.5215, 0.3831, 0.8038, 0.3616, 0.8034, 0.3609, 0.822, 0.3825, 0.8224, 0.3825, 0.8224, 0.3609, 0.822, 0.3603, 0.8406, 0.3818, 0.841, 0.3203, 0.4179, 0.4314, 0.4179, 0.4314, 0.2012, 0.3203, 0.2012, 0.4314, 0.4179, 0.5425, 0.4179, 0.5425, 0.2012, 0.4314, 0.2012, 0.34, 0.1369, 0.4372, 0.1369, 0.454, 0.0868, 0.3974, 0.0868, 0.4372, 0.1369, 0.5343, 0.1369, 0.5107, 0.0868, 0.454, 0.0868, 0.3203, 0.2012, 0.4314, 0.2012, 0.4372, 0.1369, 0.34, 0.1369, 0.4314, 0.2012, 0.5425, 0.2012, 0.5343, 0.1369, 0.4372, 0.1369, 0.399, 0.806, 0.3726, 0.806, 0.3725, 0.8237, 0.3989, 0.8238, 0.3989, 0.8238, 0.3725, 0.8237, 0.3725, 0.8415, 0.3989, 0.8415, 0.4237, 0.8046, 0.3831, 0.8038, 0.3825, 0.8224, 0.4231, 0.8232, 0.4231, 0.8232, 0.3825, 0.8224, 0.3818, 0.841, 0.4224, 0.8418, 0.3203, 0.7608, 0.4314, 0.7608, 0.4314, 0.6228, 0.3203, 0.6228, 0.4314, 0.7608, 0.5425, 0.7608, 0.5425, 0.6228, 0.4314, 0.6228, 0.3203, 0.4779, 0.4314, 0.4779, 0.4314, 0.4542, 0.3203, 0.4542, 0.4314, 0.4779, 0.5425, 0.4779, 0.5425, 0.4542, 0.4314, 0.4542, 0.3816, 0.5184, 0.4566, 0.5075, 0.4407, 0.527, 0.3293, 0.5655, 0.4566, 0.5075, 0.5322, 0.5039, 0.5549, 0.5215, 0.4407, 0.527, 0.3843, 0.5125, 0.457, 0.5018, 0.4566, 0.5075, 0.3816, 0.5184, 0.457, 0.5018, 0.5304, 0.4982, 0.5322, 0.5039, 0.4566, 0.5075, 0.4025, 0.2997, 0.4501, 0.2974, 0.4501, 0.2974, 0.4025, 0.2997, 0.4501, 0.2974, 0.498, 0.2951, 0.498, 0.2951, 0.4501, 0.2974, 0.3203, 0.4542, 0.4314, 0.4542, 0.4314, 0.4179, 0.3203, 0.4179, 0.4314, 0.4542, 0.5425, 0.4542, 0.5425, 0.4179, 0.4314, 0.4179, 0.6044, 0.5019, 0.5304, 0.4982, 0.5304, 0.4982, 0.6044, 0.5019, 0.5304, 0.4982, 0.457, 0.5018, 0.457, 0.5018, 0.5304, 0.4982, 0.3817, 0.8452, 0.3602, 0.8448, 0.3605, 0.8353, 0.382, 0.8357, 0.382, 0.8357, 0.3605, 0.8353, 0.3608, 0.8258, 0.3823, 0.8262, 0.6026, 0.2677, 0.5177, 0.2718, 0.4933, 0.2291, 0.5428, 0.2267, 0.5177, 0.2718, 0.4328, 0.2759, 0.4438, 0.2315, 0.4933, 0.2291, 0.3989, 0.8455, 0.3725, 0.8454, 0.3725, 0.8364, 0.3989, 0.8364, 0.3989, 0.8364, 0.3725, 0.8364, 0.3725, 0.8273, 0.3989, 0.8274, 0.4223, 0.846, 0.3817, 0.8452, 0.382, 0.8357, 0.4226, 0.8365, 0.4226, 0.8365, 0.382, 0.8357, 0.3823, 0.8262, 0.4229, 0.827, 0.6687, 0.8119, 0.5717, 0.8166, 0.5727, 0.7278, 0.6869, 0.7223, 0.5717, 0.8166, 0.4746, 0.8213, 0.4584, 0.7333, 0.5727, 0.7278, 0.5463, 0.287, 0.4978, 0.2894, 0.5177, 0.2718, 0.6026, 0.2677, 0.4978, 0.2894, 0.4494, 0.2917, 0.4328, 0.2759, 0.5177, 0.2718, 0.546, 0.2928, 0.498, 0.2951, 0.4978, 0.2894, 0.5463, 0.287, 0.498, 0.2951, 0.4501, 0.2974, 0.4494, 0.2917, 0.4978, 0.2894, 0.589, 0.3222, 0.5156, 0.3258, 0.498, 0.2951, 0.546, 0.2928, 0.5156, 0.3258, 0.4422, 0.3293, 0.4501, 0.2974, 0.498, 0.2951, 0.6027, 0.4817, 0.5293, 0.4852, 0.5156, 0.3258, 0.589, 0.3222, 0.5293, 0.4852, 0.4559, 0.4888, 0.4422, 0.3293, 0.5156, 0.3258, 0.6044, 0.5019, 0.5304, 0.4982, 0.5293, 0.4852, 0.6027, 0.4817, 0.5304, 0.4982, 0.457, 0.5018, 0.4559, 0.4888, 0.5293, 0.4852])
me_cube_002.materials.append(mat_phone_keypad)
me_cube_002.materials.append(mat_phone_back)
me_cube_002.update()
me_cylinder = bpy.data.meshes.new('Cylinder')
me_cylinder.from_pydata([(-2.682e-09, 0.1108, -0.6971), (-6.263e-10, 0.2208, -0.5724), (0.03394, 0.1075, -0.6972), (0.05347, 0.2155, -0.5729), (0.06657, 0.0976, -0.6972), (0.1049, 0.2, -0.5743), (0.09665, 0.08153, -0.6973), (0.1523, 0.1748, -0.5767), (0.123, 0.05989, -0.6973), (0.1938, 0.1409, -0.5799), (0.1446, 0.03353, -0.6974), (0.2279, 0.09952, -0.5839), (0.1607, 0.003456, -0.6975), (0.2532, 0.05235, -0.5883), (0.1706, -0.02918, -0.6977), (0.2688, 0.001168, -0.5932), (0.174, -0.06312, -0.6978), (0.2741, -0.05206, -0.5983), (0.1706, -0.09705, -0.6979), (0.2688, -0.1053, -0.6034), (0.1607, -0.1297, -0.698), (0.2532, -0.1565, -0.6084), (0.1446, -0.1598, -0.6982), (0.2279, -0.2036, -0.6129), (0.123, -0.1861, -0.6982), (0.1938, -0.245, -0.6169), (0.09665, -0.2078, -0.6983), (0.1523, -0.2789, -0.6202), (0.06657, -0.2238, -0.6984), (0.1049, -0.3041, -0.6227), (0.03394, -0.2337, -0.6984), (0.05347, -0.3197, -0.6242), (-2.78e-09, -0.2371, -0.6984), (-4.576e-09, -0.3249, -0.6247), (-0.03394, -0.2337, -0.6984), (-0.05347, -0.3197, -0.6242), (-0.06657, -0.2238, -0.6984), (-0.1049, -0.3041, -0.6227), (-0.09665, -0.2078, -0.6983), (-0.1523, -0.2789, -0.6202), (-0.123, -0.1861, -0.6982), (-0.1938, -0.245, -0.6169), (-0.1446, -0.1598, -0.6982), (-0.2279, -0.2036, -0.6129), (-0.1607, -0.1297, -0.698), (-0.2532, -0.1565, -0.6084), (-0.1706, -0.09705, -0.6979), (-0.2688, -0.1053, -0.6034), (-0.174, -0.06312, -0.6978), (-0.2741, -0.05206, -0.5983), (-0.1706, -0.02918, -0.6977), (-0.2688, 0.001168, -0.5932), (-0.1607, 0.003456, -0.6975), (-0.2532, 0.05235, -0.5883), (-0.1446, 0.03353, -0.6974), (-0.2279, 0.09952, -0.5839), (-0.123, 0.05989, -0.6973), (-0.1938, 0.1409, -0.5799), (-0.09665, 0.08153, -0.6973), (-0.1523, 0.1748, -0.5767), (-0.06657, 0.0976, -0.6972), (-0.1049, 0.2, -0.5743), (-0.03394, 0.1075, -0.6972), (-0.05347, 0.2155, -0.5729), (-2.072e-09, 0.2313, -0.4905), (0.05347, 0.2261, -0.4906), (-0.05347, 0.2261, -0.4906), (0.1049, 0.2105, -0.4906), (0.1523, 0.1852, -0.4906), (0.1938, 0.1511, -0.4907), (0.2279, 0.1095, -0.4908), (0.2532, 0.06216, -0.4909), (0.2688, 0.01074, -0.491), (0.2741, -0.04273, -0.4912), (0.2688, -0.09621, -0.4914), (0.2532, -0.1476, -0.4915), (0.2279, -0.195, -0.4917), (0.1938, -0.2366, -0.4919), (0.1523, -0.2706, -0.492), (0.1049, -0.296, -0.4921), (0.05347, -0.3116, -0.4922), (-2.199e-09, -0.3168, -0.4922), (-0.05347, -0.3116, -0.4922), (-0.1049, -0.296, -0.4921), (-0.1523, -0.2706, -0.492), (-0.1938, -0.2366, -0.4919), (-0.2279, -0.195, -0.4917), (-0.2532, -0.1476, -0.4915), (-0.2688, -0.09621, -0.4914), (-0.2741, -0.04273, -0.4912), (-0.2688, 0.01074, -0.491), (-0.2532, 0.06216, -0.4909), (-0.2279, 0.1095, -0.4908), (-0.1938, 0.1511, -0.4907), (-0.1523, 0.1852, -0.4906), (-0.1049, 0.2105, -0.4906), (-7.847e-09, 0.2105, -0.4689), (-0.03739, 0.2068, -0.4689), (0.03739, 0.2068, -0.4689), (0.07335, 0.1959, -0.4689), (0.1065, 0.1782, -0.469), (0.1355, 0.1544, -0.469), (0.1594, 0.1253, -0.4691), (0.1771, 0.0922, -0.4691), (0.188, 0.05625, -0.4692), (0.1917, 0.01886, -0.4694), (0.188, -0.01854, -0.4695), (0.1771, -0.05449, -0.4696), (0.1594, -0.08763, -0.4697), (0.1355, -0.1167, -0.4698), (0.1065, -0.1405, -0.4699), (0.07335, -0.1582, -0.47), (0.03739, -0.1691, -0.47), (-7.935e-09, -0.1728, -0.4701), (-0.03739, -0.1691, -0.47), (-0.07335, -0.1582, -0.47), (-0.1065, -0.1405, -0.4699), (-0.1355, -0.1167, -0.4698), (-0.1594, -0.08763, -0.4697), (-0.1771, -0.05449, -0.4696), (-0.188, -0.01854, -0.4695), (-0.1917, 0.01886, -0.4694), (-0.188, 0.05625, -0.4692), (-0.1771, 0.0922, -0.4691), (-0.1594, 0.1253, -0.4691), (-0.1355, 0.1544, -0.469), (-0.1065, 0.1782, -0.469), (-0.07335, 0.1959, -0.4689), (-0.04933, 0.2422, 3.724e-09), (1.895e-09, 0.2471, -1.431e-16), (-0.09676, 0.2278, 7.305e-09), (-0.1405, 0.2045, 1.061e-08), (-0.2102, 0.1347, 1.587e-08), (-0.2336, 0.09099, 1.764e-08), (-0.2102, -0.1462, 1.587e-08), (-0.1788, -0.1845, 1.35e-08), (-0.1405, -0.216, 1.061e-08), (-0.09676, -0.2394, 7.305e-09), (-0.04933, -0.2537, 3.724e-09), (1.895e-09, -0.2586, -1.431e-16), (0.04933, -0.2537, -3.724e-09), (0.09676, -0.2394, -7.305e-09), (0.1405, -0.216, -1.061e-08), (0.1788, -0.1845, -1.35e-08), (0.2102, -0.1462, -1.587e-08), (0.2336, -0.1025, -1.764e-08), (0.248, -0.05509, -1.872e-08), (0.2528, -0.005765, -1.909e-08), (0.248, 0.04356, -1.872e-08), (0.2336, 0.09099, -1.764e-08), (0.2102, 0.1347, -1.587e-08), (0.1788, 0.173, -1.35e-08), (0.1405, 0.2045, -1.061e-08), (0.09676, 0.2278, -7.305e-09), (0.04933, 0.2422, -3.724e-09), (-0.1788, 0.173, 1.35e-08), (-0.248, 0.04356, 1.872e-08), (-0.2528, -0.005765, 1.909e-08), (-0.248, -0.05509, 1.872e-08), (-0.2336, -0.1025, 1.764e-08), (-0.0489, 0.2409, -0.2277), (-0.04933, 0.2422, -0.2097), (-0.04788, 0.2352, -0.2187), (-1.394e-08, 0.2471, -0.2097), (-1.438e-08, 0.2458, -0.2277), (-1.46e-08, 0.2399, -0.2187), (-0.09592, 0.2267, -0.2277), (-0.09676, 0.2278, -0.2097), (-0.09392, 0.2212, -0.2187), (-0.1393, 0.2035, -0.2277), (-0.1405, 0.2045, -0.2097), (-0.1364, 0.1986, -0.2187), (-0.2084, 0.1344, -0.2277), (-0.2102, 0.1347, -0.2097), (-0.2041, 0.1309, -0.2187), (-0.2316, 0.09103, -0.2277), (-0.2336, 0.09099, -0.2097), (-0.2268, 0.08842, -0.2187), (-0.2085, -0.1442, -0.2275), (-0.2102, -0.1462, -0.2097), (-0.2041, -0.1419, -0.2187), (-0.1773, -0.1822, -0.2275), (-0.1788, -0.1845, -0.2097), (-0.1736, -0.1791, -0.2187), (-0.1393, -0.2134, -0.2275), (-0.1405, -0.216, -0.2097), (-0.1364, -0.2096, -0.2187), (-0.09595, -0.2365, -0.2275), (-0.09676, -0.2394, -0.2097), (-0.09393, -0.2323, -0.2187), (-0.04891, -0.2508, -0.2275), (-0.04933, -0.2537, -0.2097), (-0.04789, -0.2463, -0.2187), (-1.439e-08, -0.2556, -0.2275), (-1.394e-08, -0.2586, -0.2097), (-1.46e-08, -0.251, -0.2187), (0.04891, -0.2508, -0.2275), (0.04933, -0.2537, -0.2097), (0.04789, -0.2463, -0.2187), (0.09595, -0.2365, -0.2275), (0.09676, -0.2394, -0.2097), (0.09393, -0.2323, -0.2187), (0.1393, -0.2134, -0.2275), (0.1405, -0.216, -0.2097), (0.1364, -0.2096, -0.2187), (0.1773, -0.1822, -0.2275), (0.1788, -0.1845, -0.2097), (0.1736, -0.1791, -0.2187), (0.2085, -0.1442, -0.2275), (0.2102, -0.1462, -0.2097), (0.2041, -0.1419, -0.2187), (0.2316, -0.1008, -0.2276), (0.2336, -0.1025, -0.2097), (0.2268, -0.09944, -0.2187), (0.2459, -0.05381, -0.2276), (0.248, -0.05509, -0.2097), (0.2407, -0.0534, -0.2187), (0.2507, -0.004897, -0.2276), (0.2528, -0.005765, -0.2097), (0.2454, -0.005511, -0.2187), (0.2459, 0.04401, -0.2276), (0.248, 0.04356, -0.2097), (0.2407, 0.04237, -0.2187), (0.2316, 0.09103, -0.2277), (0.2336, 0.09099, -0.2097), (0.2268, 0.08842, -0.2187), (0.2084, 0.1344, -0.2277), (0.2102, 0.1347, -0.2097), (0.2041, 0.1309, -0.2187), (0.1772, 0.1724, -0.2277), (0.1788, 0.173, -0.2097), (0.1736, 0.168, -0.2187), (0.1393, 0.2035, -0.2277), (0.1405, 0.2045, -0.2097), (0.1364, 0.1986, -0.2187), (0.09592, 0.2267, -0.2277), (0.09676, 0.2278, -0.2097), (0.09392, 0.2212, -0.2187), (0.0489, 0.2409, -0.2277), (0.04933, 0.2422, -0.2097), (0.04788, 0.2352, -0.2187), (-0.1772, 0.1724, -0.2277), (-0.1788, 0.173, -0.2097), (-0.1736, 0.168, -0.2187), (-0.2459, 0.04401, -0.2276), (-0.248, 0.04356, -0.2097), (-0.2407, 0.04237, -0.2187), (-0.2507, -0.004897, -0.2276), (-0.2528, -0.005765, -0.2097), (-0.2454, -0.005511, -0.2187), (-0.2459, -0.05381, -0.2276), (-0.248, -0.05509, -0.2097), (-0.2407, -0.0534, -0.2187), (-0.2316, -0.1008, -0.2276), (-0.2336, -0.1025, -0.2097), (-0.2268, -0.09944, -0.2187)], [], [(90, 89, 121, 122), (89, 88, 120, 121), (88, 87, 119, 120), (87, 86, 118, 119), (86, 85, 117, 118), (85, 84, 116, 117), (84, 83, 115, 116), (83, 82, 114, 115), (82, 81, 113, 114), (81, 80, 112, 113), (80, 79, 111, 112), (79, 78, 110, 111), (0, 2, 4, 6, 8, 10, 12, 14, 16, 18, 20, 22, 24, 26, 28, 30, 32, 34, 36, 38, 40, 42, 44, 46, 48, 50, 52, 54, 56, 58, 60, 62), (1, 3, 2, 0), (3, 5, 4, 2), (5, 7, 6, 4), (7, 9, 8, 6), (9, 11, 10, 8), (11, 13, 12, 10), (13, 15, 14, 12), (15, 17, 16, 14), (17, 19, 18, 16), (19, 21, 20, 18), (21, 23, 22, 20), (23, 25, 24, 22), (25, 27, 26, 24), (27, 29, 28, 26), (29, 31, 30, 28), (31, 33, 32, 30), (33, 35, 34, 32), (35, 37, 36, 34), (37, 39, 38, 36), (39, 41, 40, 38), (41, 43, 42, 40), (43, 45, 44, 42), (45, 47, 46, 44), (47, 49, 48, 46), (49, 51, 50, 48), (51, 53, 52, 50), (53, 55, 54, 52), (55, 57, 56, 54), (57, 59, 58, 56), (59, 61, 60, 58), (61, 63, 62, 60), (63, 1, 0, 62), (78, 77, 109, 110), (1, 64, 65, 3), (5, 67, 68, 7), (7, 68, 69, 9), (9, 69, 70, 11), (11, 70, 71, 13), (13, 71, 72, 15), (15, 72, 73, 17), (17, 73, 74, 19), (19, 74, 75, 21), (21, 75, 76, 23), (23, 76, 77, 25), (25, 77, 78, 27), (27, 78, 79, 29), (29, 79, 80, 31), (31, 80, 81, 33), (33, 81, 82, 35), (35, 82, 83, 37), (37, 83, 84, 39), (39, 84, 85, 41), (41, 85, 86, 43), (43, 86, 87, 45), (45, 87, 88, 47), (47, 88, 89, 49), (49, 89, 90, 51), (51, 90, 91, 53), (53, 91, 92, 55), (55, 92, 93, 57), (57, 93, 94, 59), (59, 94, 95, 61), (61, 95, 66, 63), (3, 65, 67, 5), (63, 66, 64, 1), (161, 167, 130, 128), (245, 248, 157, 156), (239, 163, 129, 154), (170, 242, 155, 131), (242, 173, 132, 155), (173, 176, 133, 132), (176, 245, 156, 133), (254, 179, 134, 159), (248, 251, 158, 157), (251, 254, 159, 158), (179, 182, 135, 134), (182, 185, 136, 135), (185, 188, 137, 136), (188, 191, 138, 137), (191, 194, 139, 138), (194, 197, 140, 139), (197, 200, 141, 140), (200, 203, 142, 141), (203, 206, 143, 142), (206, 209, 144, 143), (209, 212, 145, 144), (212, 215, 146, 145), (215, 218, 147, 146), (218, 221, 148, 147), (221, 224, 149, 148), (224, 227, 150, 149), (227, 230, 151, 150), (230, 233, 152, 151), (233, 236, 153, 152), (236, 239, 154, 153), (167, 170, 131, 130), (91, 90, 122, 123), (92, 91, 123, 124), (93, 92, 124, 125), (65, 64, 96, 98), (94, 93, 125, 126), (68, 67, 99, 100), (95, 94, 126, 127), (69, 68, 100, 101), (66, 95, 127, 97), (70, 69, 101, 102), (67, 65, 98, 99), (71, 70, 102, 103), (64, 66, 97, 96), (72, 71, 103, 104), (73, 72, 104, 105), (74, 73, 105, 106), (75, 74, 106, 107), (76, 75, 107, 108), (77, 76, 108, 109), (108, 208, 205, 109), (121, 247, 244, 122), (107, 211, 208, 108), (120, 250, 247, 121), (106, 214, 211, 107), (119, 253, 250, 120), (105, 217, 214, 106), (118, 178, 253, 119), (104, 220, 217, 105), (117, 181, 178, 118), (103, 223, 220, 104), (116, 184, 181, 117), (102, 226, 223, 103), (115, 187, 184, 116), (97, 160, 164, 96), (101, 229, 226, 102), (114, 190, 187, 115), (127, 166, 160, 97), (100, 232, 229, 101), (113, 193, 190, 114), (126, 169, 166, 127), (99, 235, 232, 100), (112, 196, 193, 113), (125, 241, 169, 126), (98, 238, 235, 99), (111, 199, 196, 112), (124, 172, 241, 125), (96, 164, 238, 98), (110, 202, 199, 111), (123, 175, 172, 124), (109, 205, 202, 110), (122, 244, 175, 123), (161, 163, 165, 162), (162, 165, 164, 160), (167, 161, 162, 168), (168, 162, 160, 166), (170, 167, 168, 171), (171, 168, 166, 169), (242, 170, 171, 243), (243, 171, 169, 241), (173, 242, 243, 174), (174, 243, 241, 172), (176, 173, 174, 177), (177, 174, 172, 175), (245, 176, 177, 246), (246, 177, 175, 244), (248, 245, 246, 249), (249, 246, 244, 247), (251, 248, 249, 252), (252, 249, 247, 250), (254, 251, 252, 255), (255, 252, 250, 253), (179, 254, 255, 180), (180, 255, 253, 178), (182, 179, 180, 183), (183, 180, 178, 181), (185, 182, 183, 186), (186, 183, 181, 184), (188, 185, 186, 189), (189, 186, 184, 187), (191, 188, 189, 192), (192, 189, 187, 190), (194, 191, 192, 195), (195, 192, 190, 193), (197, 194, 195, 198), (198, 195, 193, 196), (200, 197, 198, 201), (201, 198, 196, 199), (203, 200, 201, 204), (204, 201, 199, 202), (206, 203, 204, 207), (207, 204, 202, 205), (209, 206, 207, 210), (210, 207, 205, 208), (212, 209, 210, 213), (213, 210, 208, 211), (215, 212, 213, 216), (216, 213, 211, 214), (218, 215, 216, 219), (219, 216, 214, 217), (221, 218, 219, 222), (222, 219, 217, 220), (224, 221, 222, 225), (225, 222, 220, 223), (227, 224, 225, 228), (228, 225, 223, 226), (230, 227, 228, 231), (231, 228, 226, 229), (233, 230, 231, 234), (234, 231, 229, 232), (236, 233, 234, 237), (237, 234, 232, 235), (239, 236, 237, 240), (240, 237, 235, 238), (163, 239, 240, 165), (165, 240, 238, 164), (163, 161, 128, 129)])
me_cylinder.polygons.foreach_set('use_smooth', [True] * 225)
me_cylinder.polygons.foreach_set('material_index', [1, 1, 1, 1, 1, 1, 1, 1, 1, 1, 1, 1, 0, 0, 0, 0, 0, 0, 0, 0, 0, 0, 0, 0, 0, 0, 0, 0, 0, 0, 0, 0, 0, 0, 0, 0, 0, 0, 0, 0, 0, 0, 0, 0, 0, 1, 1, 1, 1, 1, 1, 1, 1, 1, 1, 1, 1, 1, 1, 1, 1, 1, 1, 1, 1, 1, 1, 1, 1, 1, 1, 1, 1, 1, 1, 1, 1, 1, 1, 1, 1, 1, 1, 1, 1, 1, 1, 1, 1, 1, 1, 1, 1, 1, 1, 1, 1, 1, 1, 1, 1, 1, 1, 1, 1, 1, 1, 1, 1, 1, 1, 1, 1, 1, 1, 1, 1, 1, 1, 1, 1, 1, 1, 1, 1, 1, 1, 1, 1, 1, 1, 1, 1, 1, 1, 1, 1, 1, 1, 1, 1, 1, 1, 1, 1, 1, 1, 1, 1, 1, 1, 1, 1, 1, 1, 1, 1, 1, 1, 1, 1, 1, 1, 1, 1, 1, 1, 1, 1, 1, 1, 1, 1, 1, 1, 1, 1, 1, 1, 1, 1, 1, 1, 1, 1, 1, 1, 1, 1, 1, 1, 1, 1, 1, 1, 1, 1, 1, 1, 1, 1, 1, 1, 1, 1, 1, 1, 1, 1, 1, 1, 1, 1, 1, 1, 1, 1, 1, 1, 1, 1, 1, 1, 1, 1])
_uv = me_cylinder.uv_layers.new(name='UVMap')
_uv.uv.foreach_set('vector', [0.2188, 0.5735, 0.25, 0.5735, 0.25, 0.5735, 0.2188, 0.5735, 0.25, 0.5735, 0.2813, 0.5735, 0.2813, 0.5735, 0.25, 0.5735, 0.2813, 0.5735, 0.3125, 0.5735, 0.3125, 0.5735, 0.2813, 0.5735, 0.3125, 0.5735, 0.3437, 0.5734, 0.3437, 0.5734, 0.3125, 0.5735, 0.3437, 0.5734, 0.375, 0.5734, 0.375, 0.5734, 0.3437, 0.5734, 0.375, 0.5734, 0.4062, 0.5734, 0.4062, 0.5734, 0.375, 0.5734, 0.4062, 0.5734, 0.4375, 0.5734, 0.4375, 0.5734, 0.4062, 0.5734, 0.4375, 0.5734, 0.4688, 0.5734, 0.4688, 0.5734, 0.4375, 0.5734, 0.4688, 0.5734, 0.5, 0.5734, 0.5, 0.5734, 0.4688, 0.5734, 0.5, 0.5734, 0.5312, 0.5734, 0.5312, 0.5734, 0.5, 0.5734, 0.5312, 0.5734, 0.5625, 0.5734, 0.5625, 0.5734, 0.5312, 0.5734, 0.5625, 0.5734, 0.5938, 0.5734, 0.5938, 0.5734, 0.5625, 0.5734, 0.75, 0.4023, 0.7797, 0.3994, 0.8083, 0.3907, 0.8346, 0.3767, 0.8577, 0.3577, 0.8767, 0.3346, 0.8907, 0.3083, 0.8994, 0.2797, 0.9023, 0.25, 0.8994, 0.2203, 0.8907, 0.1917, 0.8767, 0.1654, 0.8577, 0.1423, 0.8346, 0.1233, 0.8083, 0.1093, 0.7797, 0.1006, 0.75, 0.09768, 0.7203, 0.1006, 0.6917, 0.1093, 0.6654, 0.1233, 0.6423, 0.1423, 0.6233, 0.1654, 0.6093, 0.1917, 0.6006, 0.2203, 0.5977, 0.25, 0.6006, 0.2797, 0.6093, 0.3083, 0.6233, 0.3346, 0.6423, 0.3577, 0.6654, 0.3767, 0.6917, 0.3907, 0.7203, 0.3994, 0.75, 0.49, 0.7958, 0.4855, 0.7797, 0.3994, 0.75, 0.4023, 0.7968, 0.4854, 0.8391, 0.4726, 0.8083, 0.3907, 0.7797, 0.3994, 0.8418, 0.4717, 0.8792, 0.4518, 0.8346, 0.3767, 0.8083, 0.3907, 0.8833, 0.4496, 0.9148, 0.4237, 0.8577, 0.3577, 0.8346, 0.3767, 0.9197, 0.4197, 0.9446, 0.3893, 0.8767, 0.3346, 0.8577, 0.3577, 0.9496, 0.3833, 0.9676, 0.3496, 0.8907, 0.3083, 0.8767, 0.3346, 0.9717, 0.3418, 0.9826, 0.306, 0.8994, 0.2797, 0.8907, 0.3083, 0.9854, 0.2968, 0.989, 0.2599, 0.9023, 0.25, 0.8994, 0.2797, 0.99, 0.25, 0.9864, 0.2131, 0.8994, 0.2203, 0.9023, 0.25, 0.9854, 0.2032, 0.9745, 0.1673, 0.8907, 0.1917, 0.8994, 0.2203, 0.9717, 0.1582, 0.9537, 0.1244, 0.8767, 0.1654, 0.8907, 0.1917, 0.9496, 0.1167, 0.9246, 0.08627, 0.8577, 0.1423, 0.8767, 0.1654, 0.9197, 0.08029, 0.8882, 0.05447, 0.8346, 0.1233, 0.8577, 0.1423, 0.8833, 0.05045, 0.846, 0.03049, 0.8083, 0.1093, 0.8346, 0.1233, 0.8418, 0.02827, 0.7996, 0.01545, 0.7797, 0.1006, 0.8083, 0.1093, 0.7968, 0.01461, 0.751, 0.0101, 0.75, 0.09768, 0.7797, 0.1006, 0.749, 0.0101, 0.7032, 0.01461, 0.7203, 0.1006, 0.75, 0.09768, 0.7004, 0.01545, 0.6582, 0.02827, 0.6917, 0.1093, 0.7203, 0.1006, 0.654, 0.03049, 0.6167, 0.05045, 0.6654, 0.1233, 0.6917, 0.1093, 0.6118, 0.05447, 0.5803, 0.08029, 0.6423, 0.1423, 0.6654, 0.1233, 0.5754, 0.08627, 0.5504, 0.1167, 0.6233, 0.1654, 0.6423, 0.1423, 0.5463, 0.1244, 0.5283, 0.1582, 0.6093, 0.1917, 0.6233, 0.1654, 0.5255, 0.1673, 0.5146, 0.2032, 0.6006, 0.2203, 0.6093, 0.1917, 0.5136, 0.2131, 0.51, 0.25, 0.5977, 0.25, 0.6006, 0.2203, 0.511, 0.2599, 0.5146, 0.2968, 0.6006, 0.2797, 0.5977, 0.25, 0.5174, 0.306, 0.5283, 0.3418, 0.6093, 0.3083, 0.6006, 0.2797, 0.5324, 0.3496, 0.5504, 0.3833, 0.6233, 0.3346, 0.6093, 0.3083, 0.5554, 0.3893, 0.5803, 0.4197, 0.6423, 0.3577, 0.6233, 0.3346, 0.5852, 0.4237, 0.6167, 0.4496, 0.6654, 0.3767, 0.6423, 0.3577, 0.6208, 0.4518, 0.6582, 0.4717, 0.6917, 0.3907, 0.6654, 0.3767, 0.6609, 0.4726, 0.7032, 0.4854, 0.7203, 0.3994, 0.6917, 0.3907, 0.7042, 0.4855, 0.75, 0.49, 0.75, 0.4023, 0.7203, 0.3994, 0.5938, 0.5734, 0.625, 0.5734, 0.625, 0.5734, 0.5938, 0.5734, 1.0, 0.5349, 1.0, 0.5734, 0.9688, 0.5734, 0.9688, 0.5349, 0.9375, 0.5349, 0.9375, 0.5734, 0.9062, 0.5734, 0.9062, 0.5349, 0.9062, 0.5349, 0.9062, 0.5734, 0.875, 0.5734, 0.875, 0.5349, 0.875, 0.5349, 0.875, 0.5734, 0.8438, 0.5734, 0.8438, 0.5349, 0.8438, 0.5349, 0.8438, 0.5734, 0.8125, 0.5735, 0.8125, 0.535, 0.8125, 0.535, 0.8125, 0.5735, 0.7812, 0.5735, 0.7812, 0.535, 0.7812, 0.535, 0.7812, 0.5735, 0.75, 0.5735, 0.75, 0.535, 0.75, 0.535, 0.75, 0.5735, 0.7188, 0.5735, 0.7188, 0.535, 0.7188, 0.535, 0.7188, 0.5735, 0.6875, 0.5735, 0.6875, 0.535, 0.6875, 0.535, 0.6875, 0.5735, 0.6562, 0.5734, 0.6562, 0.5349, 0.6562, 0.5349, 0.6562, 0.5734, 0.625, 0.5734, 0.625, 0.5349, 0.625, 0.5349, 0.625, 0.5734, 0.5938, 0.5734, 0.5938, 0.5349, 0.5938, 0.5349, 0.5938, 0.5734, 0.5625, 0.5734, 0.5625, 0.5349, 0.5625, 0.5349, 0.5625, 0.5734, 0.5312, 0.5734, 0.5312, 0.5349, 0.5312, 0.5349, 0.5312, 0.5734, 0.5, 0.5734, 0.5, 0.5349, 0.5, 0.5349, 0.5, 0.5734, 0.4688, 0.5734, 0.4688, 0.5349, 0.4688, 0.5349, 0.4688, 0.5734, 0.4375, 0.5734, 0.4375, 0.5349, 0.4375, 0.5349, 0.4375, 0.5734, 0.4062, 0.5734, 0.4062, 0.5349, 0.4063, 0.5349, 0.4062, 0.5734, 0.375, 0.5734, 0.375, 0.5349, 0.375, 0.5349, 0.375, 0.5734, 0.3437, 0.5734, 0.3438, 0.5349, 0.3438, 0.5349, 0.3437, 0.5734, 0.3125, 0.5735, 0.3125, 0.535, 0.3125, 0.535, 0.3125, 0.5735, 0.2813, 0.5735, 0.2812, 0.535, 0.2812, 0.535, 0.2813, 0.5735, 0.25, 0.5735, 0.25, 0.535, 0.25, 0.535, 0.25, 0.5735, 0.2188, 0.5735, 0.2188, 0.535, 0.2188, 0.535, 0.2188, 0.5735, 0.1875, 0.5735, 0.1875, 0.535, 0.1875, 0.535, 0.1875, 0.5735, 0.1562, 0.5734, 0.1562, 0.5349, 0.1562, 0.5349, 0.1562, 0.5734, 0.125, 0.5734, 0.125, 0.5349, 0.125, 0.5349, 0.125, 0.5734, 0.09375, 0.5734, 0.09375, 0.5349, 0.09375, 0.5349, 0.09375, 0.5734, 0.0625, 0.5734, 0.0625, 0.5349, 0.0625, 0.5349, 0.0625, 0.5734, 0.03125, 0.5734, 0.03125, 0.5349, 0.9688, 0.5349, 0.9688, 0.5734, 0.9375, 0.5734, 0.9375, 0.5349, 0.03125, 0.5349, 0.03125, 0.5734, 0.0, 0.5734, 0.0, 0.5349, 0.03125, 0.75, 0.0625, 0.75, 0.0625, 0.75, 0.03125, 0.75, 0.2188, 0.75, 0.25, 0.75, 0.25, 0.75, 0.2188, 0.75, 0.9688, 0.75, 1.0, 0.75, 1.0, 0.75, 0.9688, 0.75, 0.09375, 0.75, 0.125, 0.75, 0.125, 0.75, 0.09375, 0.75, 0.125, 0.75, 0.1563, 0.75, 0.1562, 0.75, 0.125, 0.75, 0.1562, 0.75, 0.1875, 0.75, 0.1875, 0.75, 0.1562, 0.75, 0.1875, 0.75, 0.2188, 0.75, 0.2188, 0.75, 0.1875, 0.75, 0.3125, 0.75, 0.3438, 0.75, 0.3438, 0.75, 0.3125, 0.75, 0.25, 0.75, 0.2813, 0.75, 0.2812, 0.75, 0.25, 0.75, 0.2812, 0.75, 0.3125, 0.75, 0.3125, 0.75, 0.2812, 0.75, 0.3438, 0.75, 0.375, 0.75, 0.375, 0.75, 0.3438, 0.75, 0.375, 0.75, 0.4062, 0.75, 0.4062, 0.75, 0.375, 0.75, 0.4062, 0.75, 0.4375, 0.75, 0.4375, 0.75, 0.4062, 0.75, 0.4375, 0.75, 0.4688, 0.75, 0.4688, 0.75, 0.4375, 0.75, 0.4688, 0.75, 0.5, 0.75, 0.5, 0.75, 0.4688, 0.75, 0.5, 0.75, 0.5312, 0.75, 0.5312, 0.75, 0.5, 0.75, 0.5312, 0.75, 0.5625, 0.75, 0.5625, 0.75, 0.5312, 0.75, 0.5625, 0.75, 0.5938, 0.75, 0.5938, 0.75, 0.5625, 0.75, 0.5938, 0.75, 0.625, 0.75, 0.625, 0.75, 0.5938, 0.75, 0.625, 0.75, 0.6562, 0.75, 0.6562, 0.75, 0.625, 0.75, 0.6562, 0.75, 0.6875, 0.75, 0.6875, 0.75, 0.6562, 0.75, 0.6875, 0.75, 0.7188, 0.75, 0.7188, 0.75, 0.6875, 0.75, 0.7188, 0.75, 0.75, 0.75, 0.75, 0.75, 0.7188, 0.75, 0.75, 0.75, 0.7812, 0.75, 0.7812, 0.75, 0.75, 0.75, 0.7812, 0.75, 0.8125, 0.75, 0.8125, 0.75, 0.7812, 0.75, 0.8125, 0.75, 0.8438, 0.75, 0.8438, 0.75, 0.8125, 0.75, 0.8438, 0.75, 0.875, 0.75, 0.875, 0.75, 0.8438, 0.75, 0.875, 0.75, 0.9062, 0.75, 0.9062, 0.75, 0.875, 0.75, 0.9062, 0.75, 0.9375, 0.75, 0.9375, 0.75, 0.9062, 0.75, 0.9375, 0.75, 0.9688, 0.75, 0.9688, 0.75, 0.9375, 0.75, 0.0625, 0.75, 0.09375, 0.75, 0.09375, 0.75, 0.0625, 0.75, 0.1875, 0.5735, 0.2188, 0.5735, 0.2188, 0.5735, 0.1875, 0.5735, 0.1562, 0.5734, 0.1875, 0.5735, 0.1875, 0.5735, 0.1562, 0.5734, 0.125, 0.5734, 0.1562, 0.5734, 0.1562, 0.5734, 0.125, 0.5734, 0.9688, 0.5734, 1.0, 0.5734, 1.0, 0.5734, 0.9688, 0.5734, 0.09375, 0.5734, 0.125, 0.5734, 0.125, 0.5734, 0.09375, 0.5734, 0.9062, 0.5734, 0.9375, 0.5734, 0.9375, 0.5734, 0.9062, 0.5734, 0.0625, 0.5734, 0.09375, 0.5734, 0.09375, 0.5734, 0.0625, 0.5734, 0.875, 0.5734, 0.9062, 0.5734, 0.9062, 0.5734, 0.875, 0.5734, 0.03125, 0.5734, 0.0625, 0.5734, 0.0625, 0.5734, 0.03125, 0.5734, 0.8438, 0.5734, 0.875, 0.5734, 0.875, 0.5734, 0.8438, 0.5734, 0.9375, 0.5734, 0.9688, 0.5734, 0.9688, 0.5734, 0.9375, 0.5734, 0.8125, 0.5735, 0.8438, 0.5734, 0.8438, 0.5734, 0.8125, 0.5735, 0.0, 0.5734, 0.03125, 0.5734, 0.03125, 0.5734, 0.0, 0.5734, 0.7812, 0.5735, 0.8125, 0.5735, 0.8125, 0.5735, 0.7812, 0.5735, 0.75, 0.5735, 0.7812, 0.5735, 0.7812, 0.5735, 0.75, 0.5735, 0.7188, 0.5735, 0.75, 0.5735, 0.75, 0.5735, 0.7188, 0.5735, 0.6875, 0.5735, 0.7188, 0.5735, 0.7188, 0.5735, 0.6875, 0.5735, 0.6562, 0.5734, 0.6875, 0.5735, 0.6875, 0.5735, 0.6562, 0.5734, 0.625, 0.5734, 0.6562, 0.5734, 0.6562, 0.5734, 0.625, 0.5734, 0.6562, 0.5734, 0.6562, 0.7438, 0.625, 0.7439, 0.625, 0.5734, 0.25, 0.5735, 0.25, 0.7438, 0.2188, 0.7438, 0.2188, 0.5735, 0.6875, 0.5735, 0.6875, 0.7438, 0.6562, 0.7438, 0.6562, 0.5734, 0.2813, 0.5735, 0.2812, 0.7438, 0.25, 0.7438, 0.25, 0.5735, 0.7188, 0.5735, 0.7188, 0.7438, 0.6875, 0.7438, 0.6875, 0.5735, 0.3125, 0.5735, 0.3125, 0.7438, 0.2812, 0.7438, 0.2813, 0.5735, 0.75, 0.5735, 0.75, 0.7438, 0.7188, 0.7438, 0.7188, 0.5735, 0.3437, 0.5734, 0.3438, 0.7438, 0.3125, 0.7438, 0.3125, 0.5735, 0.7812, 0.5735, 0.7812, 0.7438, 0.75, 0.7438, 0.75, 0.5735, 0.375, 0.5734, 0.375, 0.7439, 0.3437, 0.7438, 0.3437, 0.5734, 0.8125, 0.5735, 0.8125, 0.7437, 0.7812, 0.7438, 0.7812, 0.5735, 0.4062, 0.5734, 0.4062, 0.7439, 0.375, 0.7439, 0.375, 0.5734, 0.8438, 0.5734, 0.8438, 0.7437, 0.8125, 0.7437, 0.8125, 0.5735, 0.4375, 0.5734, 0.4375, 0.7439, 0.4062, 0.7439, 0.4062, 0.5734, 0.03125, 0.5734, 0.03125, 0.7437, 0.0, 0.7437, 0.0, 0.5734, 0.875, 0.5734, 0.875, 0.7437, 0.8438, 0.7437, 0.8438, 0.5734, 0.4688, 0.5734, 0.4688, 0.7439, 0.4375, 0.7439, 0.4375, 0.5734, 0.0625, 0.5734, 0.0625, 0.7437, 0.03125, 0.7437, 0.03125, 0.5734, 0.9062, 0.5734, 0.9062, 0.7437, 0.875, 0.7437, 0.875, 0.5734, 0.5, 0.5734, 0.5, 0.7439, 0.4688, 0.7439, 0.4688, 0.5734, 0.09375, 0.5734, 0.09375, 0.7437, 0.0625, 0.7437, 0.0625, 0.5734, 0.9375, 0.5734, 0.9375, 0.7437, 0.9062, 0.7437, 0.9062, 0.5734, 0.5312, 0.5734, 0.5312, 0.7439, 0.5, 0.7439, 0.5, 0.5734, 0.125, 0.5734, 0.125, 0.7437, 0.09375, 0.7437, 0.09375, 0.5734, 0.9688, 0.5734, 0.9688, 0.7437, 0.9375, 0.7437, 0.9375, 0.5734, 0.5625, 0.5734, 0.5625, 0.7439, 0.5313, 0.7439, 0.5312, 0.5734, 0.1562, 0.5734, 0.1562, 0.7437, 0.125, 0.7437, 0.125, 0.5734, 1.0, 0.5734, 1.0, 0.7437, 0.9688, 0.7437, 0.9688, 0.5734, 0.5938, 0.5734, 0.5938, 0.7439, 0.5625, 0.7439, 0.5625, 0.5734, 0.1875, 0.5735, 0.1875, 0.7437, 0.1562, 0.7437, 0.1562, 0.5734, 0.625, 0.5734, 0.625, 0.7439, 0.5938, 0.7439, 0.5938, 0.5734, 0.2188, 0.5735, 0.2188, 0.7438, 0.1875, 0.7437, 0.1875, 0.5735, 0.03125, 0.75, 0.0, 0.75, 2.369e-05, 0.75, 0.03122, 0.75, 0.03122, 0.75, 2.369e-05, 0.75, 0.0, 0.7437, 0.03125, 0.7437, 0.0625, 0.75, 0.03125, 0.75, 0.03122, 0.75, 0.06246, 0.75, 0.06246, 0.75, 0.03122, 0.75, 0.03125, 0.7437, 0.0625, 0.7437, 0.09375, 0.75, 0.0625, 0.75, 0.06246, 0.75, 0.09369, 0.75, 0.09369, 0.75, 0.06246, 0.75, 0.0625, 0.7437, 0.09375, 0.7437, 0.125, 0.75, 0.09375, 0.75, 0.09369, 0.75, 0.1249, 0.75, 0.1249, 0.75, 0.09369, 0.75, 0.09375, 0.7437, 0.125, 0.7437, 0.1563, 0.75, 0.125, 0.75, 0.1249, 0.75, 0.1562, 0.75, 0.1562, 0.75, 0.1249, 0.75, 0.125, 0.7437, 0.1562, 0.7437, 0.1875, 0.75, 0.1562, 0.75, 0.1562, 0.75, 0.1874, 0.75, 0.1874, 0.75, 0.1562, 0.75, 0.1562, 0.7437, 0.1875, 0.7437, 0.2188, 0.75, 0.1875, 0.75, 0.1874, 0.75, 0.2187, 0.75, 0.2187, 0.75, 0.1874, 0.75, 0.1875, 0.7437, 0.2188, 0.7438, 0.25, 0.75, 0.2188, 0.75, 0.2187, 0.75, 0.2499, 0.75, 0.2499, 0.75, 0.2187, 0.75, 0.2188, 0.7438, 0.25, 0.7438, 0.2813, 0.75, 0.25, 0.75, 0.2499, 0.75, 0.2812, 0.75, 0.2812, 0.75, 0.2499, 0.75, 0.25, 0.7438, 0.2812, 0.7438, 0.3125, 0.75, 0.2812, 0.75, 0.2812, 0.75, 0.3124, 0.75, 0.3124, 0.75, 0.2812, 0.75, 0.2812, 0.7438, 0.3125, 0.7438, 0.3438, 0.75, 0.3125, 0.75, 0.3124, 0.75, 0.3437, 0.75, 0.3437, 0.75, 0.3124, 0.75, 0.3125, 0.7438, 0.3438, 0.7438, 0.375, 0.75, 0.3438, 0.75, 0.3437, 0.75, 0.3749, 0.75, 0.3749, 0.75, 0.3437, 0.75, 0.3437, 0.7438, 0.375, 0.7439, 0.4062, 0.75, 0.375, 0.75, 0.3749, 0.75, 0.4062, 0.75, 0.4062, 0.75, 0.3749, 0.75, 0.375, 0.7439, 0.4062, 0.7439, 0.4375, 0.75, 0.4062, 0.75, 0.4062, 0.75, 0.4374, 0.75, 0.4374, 0.75, 0.4062, 0.75, 0.4062, 0.7439, 0.4375, 0.7439, 0.4688, 0.75, 0.4375, 0.75, 0.4374, 0.75, 0.4687, 0.75, 0.4687, 0.75, 0.4374, 0.75, 0.4375, 0.7439, 0.4688, 0.7439, 0.5, 0.75, 0.4688, 0.75, 0.4687, 0.75, 0.5, 0.75, 0.5, 0.75, 0.4687, 0.75, 0.4688, 0.7439, 0.5, 0.7439, 0.5312, 0.75, 0.5, 0.75, 0.5, 0.75, 0.5313, 0.75, 0.5313, 0.75, 0.5, 0.75, 0.5, 0.7439, 0.5312, 0.7439, 0.5625, 0.75, 0.5312, 0.75, 0.5313, 0.75, 0.5626, 0.75, 0.5626, 0.75, 0.5313, 0.75, 0.5313, 0.7439, 0.5625, 0.7439, 0.5938, 0.75, 0.5625, 0.75, 0.5626, 0.75, 0.5938, 0.75, 0.5938, 0.75, 0.5626, 0.75, 0.5625, 0.7439, 0.5938, 0.7439, 0.625, 0.75, 0.5938, 0.75, 0.5938, 0.75, 0.6251, 0.75, 0.6251, 0.75, 0.5938, 0.75, 0.5938, 0.7439, 0.625, 0.7439, 0.6562, 0.75, 0.625, 0.75, 0.6251, 0.75, 0.6563, 0.75, 0.6563, 0.75, 0.6251, 0.75, 0.625, 0.7439, 0.6562, 0.7438, 0.6875, 0.75, 0.6562, 0.75, 0.6563, 0.75, 0.6876, 0.75, 0.6876, 0.75, 0.6563, 0.75, 0.6562, 0.7438, 0.6875, 0.7438, 0.7188, 0.75, 0.6875, 0.75, 0.6876, 0.75, 0.7188, 0.75, 0.7188, 0.75, 0.6876, 0.75, 0.6875, 0.7438, 0.7188, 0.7438, 0.75, 0.75, 0.7188, 0.75, 0.7188, 0.75, 0.7501, 0.75, 0.7501, 0.75, 0.7188, 0.75, 0.7188, 0.7438, 0.75, 0.7438, 0.7812, 0.75, 0.75, 0.75, 0.7501, 0.75, 0.7813, 0.75, 0.7813, 0.75, 0.7501, 0.75, 0.75, 0.7438, 0.7812, 0.7438, 0.8125, 0.75, 0.7812, 0.75, 0.7813, 0.75, 0.8126, 0.75, 0.8126, 0.75, 0.7813, 0.75, 0.7812, 0.7438, 0.8125, 0.7437, 0.8438, 0.75, 0.8125, 0.75, 0.8126, 0.75, 0.8438, 0.75, 0.8438, 0.75, 0.8126, 0.75, 0.8125, 0.7437, 0.8438, 0.7437, 0.875, 0.75, 0.8438, 0.75, 0.8438, 0.75, 0.8751, 0.75, 0.8751, 0.75, 0.8438, 0.75, 0.8438, 0.7437, 0.875, 0.7437, 0.9062, 0.75, 0.875, 0.75, 0.8751, 0.75, 0.9063, 0.75, 0.9063, 0.75, 0.8751, 0.75, 0.875, 0.7437, 0.9062, 0.7437, 0.9375, 0.75, 0.9062, 0.75, 0.9063, 0.75, 0.9375, 0.75, 0.9375, 0.75, 0.9063, 0.75, 0.9062, 0.7437, 0.9375, 0.7437, 0.9688, 0.75, 0.9375, 0.75, 0.9375, 0.75, 0.9688, 0.75, 0.9688, 0.75, 0.9375, 0.75, 0.9375, 0.7437, 0.9688, 0.7437, 1.0, 0.75, 0.9688, 0.75, 0.9688, 0.75, 1.0, 0.75, 1.0, 0.75, 0.9688, 0.75, 0.9688, 0.7437, 1.0, 0.7437, 0.0, 0.75, 0.03125, 0.75, 0.03125, 0.75, 0.0, 0.75])
me_cylinder.materials.append(mat_dark_phone)
me_cylinder.materials.append(mat_dark_phone_001)
me_cylinder.update()
me_cube = bpy.data.meshes.new('Cube')
me_cube.from_pydata([(-0.9392, 0.0354, -1.786), (-1.047, -0.08242, 1.0), (0.9392, 0.0354, -1.786), (1.047, -0.08242, 1.0), (-0.9392, 1.155, -1.786), (-0.5438, 1.397, -1.786), (-0.8848, 1.279, -1.786), (-0.7467, 1.364, -1.786), (-0.558, 1.454, 1.0), (-1.047, 1.155, 1.0), (-0.8027, 1.414, 1.0), (-0.9818, 1.304, 1.0), (0.5438, 1.397, -1.786), (0.9392, 1.155, -1.786), (0.7467, 1.364, -1.786), (0.8848, 1.279, -1.786), (1.047, 1.155, 1.0), (0.558, 1.454, 1.0), (0.9818, 1.304, 1.0), (0.8027, 1.414, 1.0), (-1.047, -0.08242, -1.0), (1.047, -0.08242, -1.0), (-0.558, 1.454, -1.0), (-0.8027, 1.414, -1.0), (-0.9818, 1.304, -1.0), (-1.047, 1.155, -1.0), (1.047, 1.155, -1.0), (0.9818, 1.304, -1.0), (0.8027, 1.414, -1.0), (0.558, 1.454, -1.0), (-1.047, -0.1581, -0.7345), (-1.047, -0.1364, 1.168), (1.047, -0.1364, 1.168), (1.047, -0.1581, -0.7345), (-1.047, -0.4758, 2.205), (-1.047, -0.4541, 4.107), (1.047, -0.4541, 4.107), (1.047, -0.4758, 2.205)], [], [(22, 8, 17, 29), (16, 18, 19, 17, 8, 10, 11, 9, 1, 3), (1, 20, 30, 31), (20, 1, 9, 25), (26, 16, 3, 21), (8, 22, 23, 10), (10, 23, 24, 11), (11, 24, 25, 9), (16, 26, 27, 18), (18, 27, 28, 19), (19, 28, 29, 17), (4, 6, 7, 5, 12, 14, 15, 13, 2, 0), (0, 2, 21, 20), (5, 7, 23, 22), (7, 6, 24, 23), (6, 4, 25, 24), (13, 15, 27, 26), (15, 14, 28, 27), (14, 12, 29, 28), (4, 0, 20, 25), (12, 5, 22, 29), (2, 13, 26, 21), (32, 31, 35, 36), (3, 1, 31, 32), (21, 3, 32, 33), (20, 21, 33, 30), (37, 36, 35, 34), (33, 32, 36, 37), (30, 33, 37, 34), (31, 30, 34, 35)])
me_cube.polygons.foreach_set('use_smooth', [True] * 30)
_uv = me_cube.uv_layers.new(name='UVMap')
_uv.uv.foreach_set('vector', [0.375, 0.3084, 0.625, 0.3084, 0.625, 0.4416, 0.375, 0.4416, 0.625, 0.5941, 0.6328, 0.547, 0.6542, 0.5126, 0.6834, 0.5, 0.8166, 0.5, 0.8458, 0.5126, 0.8672, 0.547, 0.875, 0.5941, 0.875, 0.75, 0.625, 0.75, 0.625, 0.0, 0.375, 0.0, 0.375, 0.0, 0.625, 0.0, 0.375, 0.0, 0.625, 0.0, 0.625, 0.1559, 0.375, 0.1559, 0.375, 0.5941, 0.625, 0.5941, 0.625, 0.75, 0.375, 0.75, 0.625, 0.3084, 0.375, 0.3084, 0.375, 0.2792, 0.625, 0.2792, 0.625, 0.2792, 0.375, 0.2792, 0.375, 0.203, 0.625, 0.203, 0.625, 0.203, 0.375, 0.203, 0.375, 0.1559, 0.625, 0.1559, 0.625, 0.5941, 0.375, 0.5941, 0.375, 0.547, 0.625, 0.547, 0.625, 0.547, 0.375, 0.547, 0.375, 0.4708, 0.625, 0.4708, 0.625, 0.4708, 0.375, 0.4708, 0.375, 0.4416, 0.625, 0.4416, 0.1379, 0.5968, 0.1444, 0.5578, 0.1609, 0.5312, 0.1851, 0.5208, 0.3149, 0.5208, 0.3391, 0.5312, 0.3556, 0.5578, 0.3621, 0.5968, 0.3621, 0.7292, 0.1379, 0.7292, 0.1379, 0.7292, 0.3621, 0.7292, 0.375, 0.75, 0.125, 0.75, 0.1851, 0.5208, 0.1609, 0.5312, 0.1542, 0.5126, 0.1834, 0.5, 0.1609, 0.5312, 0.1444, 0.5578, 0.1328, 0.547, 0.1542, 0.5126, 0.1444, 0.5578, 0.1379, 0.5968, 0.125, 0.5941, 0.1328, 0.547, 0.3621, 0.5968, 0.3556, 0.5578, 0.3672, 0.547, 0.375, 0.5941, 0.3556, 0.5578, 0.3391, 0.5312, 0.3458, 0.5126, 0.3672, 0.547, 0.3391, 0.5312, 0.3149, 0.5208, 0.3166, 0.5, 0.3458, 0.5126, 0.1379, 0.5968, 0.1379, 0.7292, 0.125, 0.75, 0.125, 0.5941, 0.3149, 0.5208, 0.1851, 0.5208, 0.1834, 0.5, 0.3166, 0.5, 0.3621, 0.7292, 0.3621, 0.5968, 0.375, 0.5941, 0.375, 0.75, 0.625, 0.75, 0.875, 0.75, 0.875, 0.75, 0.625, 0.75, 0.625, 0.75, 0.875, 0.75, 0.875, 0.75, 0.625, 0.75, 0.375, 0.75, 0.625, 0.75, 0.625, 0.75, 0.375, 0.75, 0.125, 0.75, 0.375, 0.75, 0.375, 0.75, 0.125, 0.75, 0.375, 0.75, 0.625, 0.75, 0.625, 1.0, 0.375, 1.0, 0.375, 0.75, 0.625, 0.75, 0.625, 0.75, 0.375, 0.75, 0.125, 0.75, 0.375, 0.75, 0.375, 0.75, 0.125, 0.75, 0.625, 0.0, 0.375, 0.0, 0.375, 0.0, 0.625, 0.0])
me_cube.materials.append(mat_dark_phone_001)
me_cube.update()
me_cube_001 = bpy.data.meshes.new('Cube.001')
me_cube_001.from_pydata([(-0.6897, -0.7964, -0.09664), (-0.6897, -0.7964, 0.09664), (-0.6427, 0.9143, -0.09005), (-0.6427, 0.9143, 0.09005), (0.6897, -0.7964, -0.09664), (0.6897, -0.7964, 0.09664), (0.6427, 0.9143, -0.09005), (0.6427, 0.9143, 0.09005), (0.4001, 1.07, -0.09712), (-0.4001, 1.07, -0.09712), (-0.4001, 1.07, 0.09712), (0.4001, 1.07, 0.09712), (-0.4001, -1.07, -0.09712), (0.4001, -1.07, -0.09712), (0.4001, -1.07, 0.09712), (-0.4001, -1.07, 0.09712), (-0.6932, 0.4082, -0.09712), (-0.6932, -0.4082, -0.09712), (-0.6932, -0.4082, 0.09712), (-0.6932, 0.4082, 0.09712), (0.6932, -0.4082, -0.09712), (0.6932, 0.4082, -0.09712), (0.6932, 0.4082, 0.09712), (0.6932, -0.4082, 0.09712), (0.4991, 0.6765, 0.09712), (0.4991, -0.648, 0.09712), (-0.4991, 0.6765, 0.09712), (-0.4991, -0.648, 0.09712), (-0.4001, 0.4082, -0.09712), (-0.4001, -0.4082, -0.09712), (0.4001, 0.4082, -0.09712), (0.4001, -0.4082, -0.09712), (-0.6897, -0.7964, -0.05273), (-0.6897, -0.7964, 0.05273), (-0.6427, 0.9143, 0.04914), (-0.6427, 0.9143, -0.04914), (0.6427, 0.9143, 0.04914), (0.6427, 0.9143, -0.04914), (0.6897, -0.7964, 0.05273), (0.6897, -0.7964, -0.05273), (0.4001, -1.07, 0.053), (0.4001, -1.07, -0.053), (-0.4001, -1.07, 0.053), (-0.4001, -1.07, -0.053), (-0.4001, 1.07, 0.053), (-0.4001, 1.07, -0.053), (0.4001, 1.07, 0.053), (0.4001, 1.07, -0.053), (0.6932, 0.4082, 0.053), (0.6932, 0.4082, -0.053), (0.6932, -0.4082, 0.053), (0.6932, -0.4082, -0.053), (-0.6932, -0.4082, 0.053), (-0.6932, -0.4082, -0.053), (-0.6932, 0.4082, 0.053), (-0.6932, 0.4082, -0.053), (0.1334, 1.07, -0.09712), (-0.1334, 1.07, -0.09712), (-0.1334, 1.07, 0.09712), (0.1334, 1.07, 0.09712), (-0.1334, -1.07, -0.09712), (0.1334, -1.07, -0.09712), (0.1334, -1.07, 0.09712), (-0.1334, -1.07, 0.09712), (0.1334, 0.4082, -0.09712), (-0.1334, 0.4082, -0.09712), (0.1334, -0.4082, -0.09712), (-0.1334, -0.4082, -0.09712), (-0.1664, 0.6765, 0.09712), (0.1664, 0.6765, 0.09712), (-0.1664, -0.6765, 0.09712), (0.1664, -0.6765, 0.09712), (-0.1334, 1.07, -0.053), (0.1334, 1.07, -0.053), (-0.1334, 1.07, 0.053), (0.1334, 1.07, 0.053), (0.1334, -1.07, -0.053), (-0.1334, -1.07, -0.053), (0.1334, -1.07, 0.053), (-0.1334, -1.07, 0.053), (0.4991, 0.6765, 0.05401), (0.4991, -0.648, 0.05401), (-0.4991, 0.6765, 0.05401), (-0.4991, -0.648, 0.05401), (0.1664, 0.6765, 0.05401), (0.1664, -0.6765, 0.05401), (-0.1664, 0.6765, 0.05401), (-0.1664, -0.6765, 0.05401), (-0.6932, 0.355, -0.09712), (-0.6932, -0.3654, -0.09712), (-0.6932, -0.3654, 0.09712), (-0.6932, 0.355, 0.09712), (0.6932, -0.3654, -0.09712), (0.6932, 0.355, -0.09712), (0.6932, 0.355, 0.09712), (0.6932, -0.3654, 0.09712), (0.4991, 0.6168, 0.09712), (0.4991, -0.5519, 0.09712), (-0.4991, 0.6168, 0.09712), (-0.4991, -0.5519, 0.09712), (-0.4001, 0.355, -0.09712), (-0.4001, -0.3654, -0.09712), (0.4001, 0.355, -0.09712), (0.4001, -0.3654, -0.09712), (-0.6932, -0.3654, -0.053), (-0.6932, 0.355, -0.053), (-0.6932, -0.3654, 0.053), (-0.6932, 0.355, 0.053), (0.6932, 0.355, -0.053), (0.6932, -0.3654, -0.053), (0.6932, 0.355, 0.053), (0.6932, -0.3654, 0.053), (-0.1334, 0.355, -0.09712), (-0.1334, -0.3654, -0.09712), (0.1334, 0.355, -0.09712), (0.1334, -0.3654, -0.09712), (0.4991, 0.6168, 0.05401), (0.4991, -0.5519, 0.05401), (-0.4991, 0.6168, 0.05401), (-0.4991, -0.5519, 0.05401), (0.1664, 0.5917, 0.05401), (0.1664, -0.6021, 0.05401), (-0.1664, 0.5917, 0.05401), (-0.1664, -0.6021, 0.05401), (-0.4991, -0.648, 0.07249), (-0.1664, -0.6765, 0.07249), (-0.4991, 0.6765, 0.07249), (-0.1664, 0.6765, 0.07249), (0.4991, 0.6765, 0.07249), (0.4991, -0.648, 0.07249), (0.1664, 0.6765, 0.07249), (0.1664, -0.6765, 0.07249), (0.4991, -0.5519, 0.07249), (0.4991, 0.6168, 0.07249), (-0.4991, 0.6168, 0.07249), (-0.4991, -0.5519, 0.07249)], [], [(54, 19, 3, 34), (46, 11, 7, 36), (50, 23, 5, 38), (42, 15, 1, 33), (31, 20, 4, 13), (27, 18, 1, 15), (23, 25, 14, 5), (70, 27, 15, 63), (17, 29, 12, 0), (66, 31, 13, 61), (38, 5, 14, 40), (79, 63, 15, 42), (34, 3, 10, 44), (75, 59, 11, 46), (56, 8, 30, 64), (115, 103, 31, 66), (2, 9, 28, 16), (89, 101, 29, 17), (58, 10, 26, 68), (135, 124, 83, 119), (7, 11, 24, 22), (95, 97, 25, 23), (10, 3, 19, 26), (99, 90, 18, 27), (8, 6, 21, 30), (103, 92, 20, 31), (36, 7, 22, 48), (111, 95, 23, 50), (33, 1, 18, 52), (107, 91, 19, 54), (88, 105, 55, 16), (105, 107, 54, 55), (0, 32, 53, 17), (32, 33, 52, 53), (92, 109, 51, 20), (109, 111, 50, 51), (6, 37, 49, 21), (37, 36, 48, 49), (56, 73, 47, 8), (73, 75, 46, 47), (2, 35, 45, 9), (35, 34, 44, 45), (60, 77, 43, 12), (77, 79, 42, 43), (4, 39, 41, 13), (39, 38, 40, 41), (12, 43, 32, 0), (43, 42, 33, 32), (20, 51, 39, 4), (51, 50, 38, 39), (8, 47, 37, 6), (47, 46, 36, 37), (16, 55, 35, 2), (55, 54, 34, 35), (41, 40, 78, 76), (76, 78, 79, 77), (13, 41, 76, 61), (61, 76, 77, 60), (45, 44, 74, 72), (72, 74, 75, 73), (9, 45, 72, 57), (57, 72, 73, 56), (127, 126, 82, 86), (124, 125, 87, 83), (11, 59, 69, 24), (59, 58, 68, 69), (101, 113, 67, 29), (113, 115, 66, 67), (9, 57, 65, 28), (57, 56, 64, 65), (44, 10, 58, 74), (74, 58, 59, 75), (40, 14, 62, 78), (78, 62, 63, 79), (29, 67, 60, 12), (67, 66, 61, 60), (25, 71, 62, 14), (71, 70, 63, 62), (123, 119, 83, 87), (117, 121, 85, 81), (121, 123, 87, 85), (133, 128, 80, 116), (128, 130, 84, 80), (125, 131, 85, 87), (130, 127, 86, 84), (131, 129, 81, 85), (129, 132, 117, 81), (132, 133, 116, 117), (84, 86, 122, 120), (120, 122, 123, 121), (80, 84, 120, 116), (116, 120, 121, 117), (86, 82, 118, 122), (122, 118, 119, 123), (65, 64, 114, 112), (112, 114, 115, 113), (28, 65, 112, 100), (100, 112, 113, 101), (49, 48, 110, 108), (108, 110, 111, 109), (21, 49, 108, 93), (93, 108, 109, 92), (53, 52, 106, 104), (104, 106, 107, 105), (17, 53, 104, 89), (89, 104, 105, 88), (52, 18, 90, 106), (106, 90, 91, 107), (48, 22, 94, 110), (110, 94, 95, 111), (30, 21, 93, 102), (102, 93, 92, 103), (26, 19, 91, 98), (98, 91, 90, 99), (22, 24, 96, 94), (94, 96, 97, 95), (126, 134, 118, 82), (134, 135, 119, 118), (16, 28, 100, 88), (88, 100, 101, 89), (64, 30, 102, 114), (114, 102, 103, 115), (98, 99, 135, 134), (26, 98, 134, 126), (97, 96, 133, 132), (25, 97, 132, 129), (71, 25, 129, 131), (69, 68, 127, 130), (70, 71, 131, 125), (24, 69, 130, 128), (96, 24, 128, 133), (27, 70, 125, 124), (68, 26, 126, 127), (99, 27, 124, 135)])
me_cube_001.polygons.foreach_set('use_smooth', [True] * 134)
me_cube_001.polygons.foreach_set('material_index', [2, 2, 2, 2, 1, 0, 0, 0, 1, 1, 2, 2, 2, 2, 1, 1, 1, 1, 0, 0, 0, 0, 0, 0, 1, 1, 2, 2, 2, 2, 2, 2, 2, 2, 2, 2, 2, 2, 2, 2, 2, 2, 2, 2, 2, 2, 2, 2, 2, 2, 2, 2, 2, 2, 2, 2, 2, 2, 2, 2, 2, 2, 0, 0, 0, 0, 1, 1, 1, 1, 2, 2, 2, 2, 1, 1, 0, 0, 0, 0, 0, 0, 0, 0, 0, 0, 0, 0, 0, 0, 0, 0, 0, 0, 1, 1, 1, 1, 2, 2, 2, 2, 2, 2, 2, 2, 2, 2, 2, 2, 1, 1, 0, 0, 0, 0, 0, 0, 1, 1, 1, 1, 0, 0, 0, 0, 0, 0, 0, 0, 0, 0, 0, 0])
_uv = me_cube_001.uv_layers.new(name='UVMap')
_uv.uv.foreach_set('vector', [0.6338, 0.7511, 0.6338, 0.7617, 0.7253, 0.76, 0.7253, 0.7502, 0.6343, 0.7511, 0.6343, 0.7617, 0.6781, 0.76, 0.6781, 0.7502, 0.4862, 0.7511, 0.4862, 0.7617, 0.416, 0.7616, 0.416, 0.751, 0.4896, 0.7511, 0.4896, 0.7617, 0.4372, 0.7616, 0.4372, 0.751, 0.3746, 0.6632, 0.3767, 0.7715, 0.2594, 0.7691, 0.1715, 0.6614, 0.344, 0.6418, 0.3685, 0.5858, 0.366, 0.6766, 0.3276, 0.7243, 0.1466, 0.5859, 0.1711, 0.6417, 0.1876, 0.7239, 0.1494, 0.6763, 0.2864, 0.6485, 0.344, 0.6418, 0.3276, 0.7243, 0.2808, 0.7328, 0.3661, 0.2263, 0.3684, 0.3489, 0.1559, 0.3472, 0.2393, 0.2268, 0.3726, 0.5616, 0.3746, 0.6632, 0.1715, 0.6614, 0.1664, 0.5598, 0.6866, 0.751, 0.6866, 0.7616, 0.6343, 0.7617, 0.6343, 0.7511, 0.5378, 0.7511, 0.5378, 0.7617, 0.4896, 0.7617, 0.4896, 0.7511, 0.4457, 0.7502, 0.4457, 0.76, 0.4896, 0.7617, 0.4896, 0.7511, 0.586, 0.7511, 0.586, 0.7617, 0.6343, 0.7617, 0.6343, 0.7511, 0.8339, 0.5655, 0.829, 0.6672, 0.6255, 0.6654, 0.6273, 0.5638, 0.3859, 0.5617, 0.3877, 0.6633, 0.3746, 0.6632, 0.3726, 0.5616, 0.7974, 0.2514, 0.8441, 0.3527, 0.631, 0.351, 0.6332, 0.2283, 0.3801, 0.2264, 0.3822, 0.349, 0.3684, 0.3489, 0.3661, 0.2263, 0.28, 0.2412, 0.3267, 0.2408, 0.3441, 0.3324, 0.2859, 0.3328, 0.3437, 0.6187, 0.3437, 0.641, 0.3435, 0.6404, 0.3434, 0.6181, 0.1586, 0.2789, 0.1869, 0.242, 0.17, 0.3336, 0.1464, 0.3961, 0.1466, 0.576, 0.1709, 0.6194, 0.1711, 0.6417, 0.1466, 0.5859, 0.3267, 0.2408, 0.3556, 0.2771, 0.3682, 0.3949, 0.3441, 0.3324, 0.3441, 0.6194, 0.3685, 0.5757, 0.3685, 0.5858, 0.344, 0.6418, 0.829, 0.6672, 0.7768, 0.7557, 0.6235, 0.7737, 0.6255, 0.6654, 0.3877, 0.6633, 0.3896, 0.7716, 0.3767, 0.7715, 0.3746, 0.6632, 0.7253, 0.7502, 0.7253, 0.76, 0.6338, 0.7617, 0.6338, 0.7511, 0.4939, 0.7511, 0.4939, 0.7617, 0.4862, 0.7617, 0.4862, 0.7511, 0.416, 0.751, 0.416, 0.7616, 0.4862, 0.7617, 0.4862, 0.7511, 0.6242, 0.7511, 0.6242, 0.7617, 0.6338, 0.7617, 0.6338, 0.7511, 0.6242, 0.7149, 0.6242, 0.7255, 0.6338, 0.7255, 0.6338, 0.7149, 0.6242, 0.7255, 0.6242, 0.7511, 0.6338, 0.7511, 0.6338, 0.7255, 0.416, 0.715, 0.416, 0.7256, 0.4862, 0.7255, 0.4862, 0.7149, 0.416, 0.7256, 0.416, 0.751, 0.4862, 0.7511, 0.4862, 0.7255, 0.4939, 0.7149, 0.4939, 0.7255, 0.4862, 0.7255, 0.4862, 0.7149, 0.4939, 0.7255, 0.4939, 0.7511, 0.4862, 0.7511, 0.4862, 0.7255, 0.7253, 0.7166, 0.7253, 0.7265, 0.6338, 0.7255, 0.6338, 0.7149, 0.7253, 0.7265, 0.7253, 0.7502, 0.6338, 0.7511, 0.6338, 0.7255, 0.586, 0.7149, 0.586, 0.7255, 0.6343, 0.7255, 0.6343, 0.7149, 0.586, 0.7255, 0.586, 0.7511, 0.6343, 0.7511, 0.6343, 0.7255, 0.4457, 0.7166, 0.4457, 0.7265, 0.4896, 0.7255, 0.4896, 0.7149, 0.4457, 0.7265, 0.4457, 0.7502, 0.4896, 0.7511, 0.4896, 0.7255, 0.5378, 0.7149, 0.5378, 0.7255, 0.4896, 0.7255, 0.4896, 0.7149, 0.5378, 0.7255, 0.5378, 0.7511, 0.4896, 0.7511, 0.4896, 0.7255, 0.6866, 0.715, 0.6866, 0.7256, 0.6343, 0.7255, 0.6343, 0.7149, 0.6866, 0.7256, 0.6866, 0.751, 0.6343, 0.7511, 0.6343, 0.7255, 0.4896, 0.7149, 0.4896, 0.7255, 0.4372, 0.7256, 0.4372, 0.715, 0.4896, 0.7255, 0.4896, 0.7511, 0.4372, 0.751, 0.4372, 0.7256, 0.4862, 0.7149, 0.4862, 0.7255, 0.416, 0.7256, 0.416, 0.715, 0.4862, 0.7255, 0.4862, 0.7511, 0.416, 0.751, 0.416, 0.7256, 0.6343, 0.7149, 0.6343, 0.7255, 0.6781, 0.7265, 0.6781, 0.7166, 0.6343, 0.7255, 0.6343, 0.7511, 0.6781, 0.7502, 0.6781, 0.7265, 0.6338, 0.7149, 0.6338, 0.7255, 0.7253, 0.7265, 0.7253, 0.7166, 0.6338, 0.7255, 0.6338, 0.7511, 0.7253, 0.7502, 0.7253, 0.7265, 0.6343, 0.7255, 0.6343, 0.7511, 0.586, 0.7511, 0.586, 0.7255, 0.586, 0.7255, 0.586, 0.7511, 0.5378, 0.7511, 0.5378, 0.7255, 0.6343, 0.7149, 0.6343, 0.7255, 0.586, 0.7255, 0.586, 0.7149, 0.586, 0.7149, 0.586, 0.7255, 0.5378, 0.7255, 0.5378, 0.7149, 0.4896, 0.7255, 0.4896, 0.7511, 0.5378, 0.7511, 0.5378, 0.7255, 0.5378, 0.7255, 0.5378, 0.7511, 0.586, 0.7511, 0.586, 0.7255, 0.4896, 0.7149, 0.4896, 0.7255, 0.5378, 0.7255, 0.5378, 0.7149, 0.5378, 0.7149, 0.5378, 0.7255, 0.586, 0.7255, 0.586, 0.7149, 0.2859, 0.3337, 0.3437, 0.3334, 0.3435, 0.334, 0.2858, 0.3344, 0.3437, 0.641, 0.2864, 0.6476, 0.2864, 0.6469, 0.3435, 0.6404, 0.1869, 0.242, 0.2334, 0.2416, 0.2278, 0.3332, 0.17, 0.3336, 0.2334, 0.2416, 0.28, 0.2412, 0.2859, 0.3328, 0.2278, 0.3332, 0.3822, 0.349, 0.3841, 0.457, 0.3706, 0.4569, 0.3684, 0.3489, 0.3841, 0.457, 0.3859, 0.5617, 0.3726, 0.5616, 0.3706, 0.4569, 0.8441, 0.3527, 0.8389, 0.4607, 0.6291, 0.459, 0.631, 0.351, 0.8389, 0.4607, 0.8339, 0.5655, 0.6273, 0.5638, 0.6291, 0.459, 0.4896, 0.7511, 0.4896, 0.7617, 0.5378, 0.7617, 0.5378, 0.7511, 0.5378, 0.7511, 0.5378, 0.7617, 0.586, 0.7617, 0.586, 0.7511, 0.6343, 0.7511, 0.6343, 0.7617, 0.586, 0.7617, 0.586, 0.7511, 0.586, 0.7511, 0.586, 0.7617, 0.5378, 0.7617, 0.5378, 0.7511, 0.3684, 0.3489, 0.3706, 0.4569, 0.1613, 0.4551, 0.1559, 0.3472, 0.3706, 0.4569, 0.3726, 0.5616, 0.1664, 0.5598, 0.1613, 0.4551, 0.1711, 0.6417, 0.2282, 0.6484, 0.2341, 0.7327, 0.1876, 0.7239, 0.2282, 0.6484, 0.2864, 0.6485, 0.2808, 0.7328, 0.2341, 0.7327, 0.2863, 0.6298, 0.3434, 0.6181, 0.3435, 0.6404, 0.2864, 0.6469, 0.1719, 0.6181, 0.2287, 0.6297, 0.2288, 0.6469, 0.1719, 0.6403, 0.2287, 0.6297, 0.2863, 0.6298, 0.2864, 0.6469, 0.2288, 0.6469, 0.1705, 0.3483, 0.1705, 0.3345, 0.171, 0.3352, 0.1709, 0.3489, 0.1705, 0.3345, 0.2281, 0.3341, 0.2283, 0.3348, 0.171, 0.3352, 0.2864, 0.6476, 0.2285, 0.6476, 0.2288, 0.6469, 0.2864, 0.6469, 0.2281, 0.3341, 0.2859, 0.3337, 0.2858, 0.3344, 0.2283, 0.3348, 0.2285, 0.6476, 0.1715, 0.6409, 0.1719, 0.6403, 0.2288, 0.6469, 0.1715, 0.6409, 0.1715, 0.6187, 0.1719, 0.6181, 0.1719, 0.6403, 0.1715, 0.6187, 0.1705, 0.3483, 0.1709, 0.3489, 0.1719, 0.6181, 0.2283, 0.3348, 0.2858, 0.3344, 0.2859, 0.354, 0.2283, 0.3543, 0.2283, 0.3543, 0.2859, 0.354, 0.2863, 0.6298, 0.2287, 0.6297, 0.171, 0.3352, 0.2283, 0.3348, 0.2283, 0.3543, 0.1709, 0.3489, 0.1709, 0.3489, 0.2283, 0.3543, 0.2287, 0.6297, 0.1719, 0.6181, 0.2858, 0.3344, 0.3435, 0.334, 0.3435, 0.3478, 0.2859, 0.354, 0.2859, 0.354, 0.3435, 0.3478, 0.3434, 0.6181, 0.2863, 0.6298, 0.6291, 0.459, 0.6273, 0.5638, 0.6107, 0.5636, 0.6123, 0.4589, 0.6123, 0.4589, 0.6107, 0.5636, 0.3859, 0.5617, 0.3841, 0.457, 0.631, 0.351, 0.6291, 0.459, 0.6123, 0.4589, 0.6139, 0.3508, 0.6139, 0.3508, 0.6123, 0.4589, 0.3841, 0.457, 0.3822, 0.349, 0.6338, 0.7255, 0.6338, 0.7511, 0.6242, 0.7511, 0.6242, 0.7255, 0.6242, 0.7255, 0.6242, 0.7511, 0.4939, 0.7511, 0.4939, 0.7255, 0.6338, 0.7149, 0.6338, 0.7255, 0.6242, 0.7255, 0.6242, 0.7149, 0.6242, 0.7149, 0.6242, 0.7255, 0.4939, 0.7255, 0.4939, 0.7149, 0.4862, 0.7255, 0.4862, 0.7511, 0.4939, 0.7511, 0.4939, 0.7255, 0.4939, 0.7255, 0.4939, 0.7511, 0.6242, 0.7511, 0.6242, 0.7255, 0.4862, 0.7149, 0.4862, 0.7255, 0.4939, 0.7255, 0.4939, 0.7149, 0.4939, 0.7149, 0.4939, 0.7255, 0.6242, 0.7255, 0.6242, 0.7149, 0.4862, 0.7511, 0.4862, 0.7617, 0.4939, 0.7617, 0.4939, 0.7511, 0.4939, 0.7511, 0.4939, 0.7617, 0.6242, 0.7617, 0.6242, 0.7511, 0.6338, 0.7511, 0.6338, 0.7617, 0.6242, 0.7617, 0.6242, 0.7511, 0.6242, 0.7511, 0.6242, 0.7617, 0.4939, 0.7617, 0.4939, 0.7511, 0.6255, 0.6654, 0.6235, 0.7737, 0.6074, 0.7736, 0.6091, 0.6653, 0.6091, 0.6653, 0.6074, 0.7736, 0.3896, 0.7716, 0.3877, 0.6633, 0.3441, 0.3324, 0.3682, 0.3949, 0.3682, 0.4073, 0.3442, 0.3463, 0.3442, 0.3463, 0.3682, 0.4073, 0.3685, 0.5757, 0.3441, 0.6194, 0.1464, 0.3961, 0.17, 0.3336, 0.1699, 0.3474, 0.1464, 0.4085, 0.1464, 0.4085, 0.1699, 0.3474, 0.1709, 0.6194, 0.1466, 0.576, 0.3437, 0.3334, 0.3438, 0.3472, 0.3435, 0.3478, 0.3435, 0.334, 0.3438, 0.3472, 0.3437, 0.6187, 0.3434, 0.6181, 0.3435, 0.3478, 0.6332, 0.2283, 0.631, 0.351, 0.6139, 0.3508, 0.6158, 0.2282, 0.6158, 0.2282, 0.6139, 0.3508, 0.3822, 0.349, 0.3801, 0.2264, 0.6273, 0.5638, 0.6255, 0.6654, 0.6091, 0.6653, 0.6107, 0.5636, 0.6107, 0.5636, 0.6091, 0.6653, 0.3877, 0.6633, 0.3859, 0.5617, 0.3442, 0.3463, 0.3441, 0.6194, 0.3437, 0.6187, 0.3438, 0.3472, 0.3441, 0.3324, 0.3442, 0.3463, 0.3438, 0.3472, 0.3437, 0.3334, 0.1709, 0.6194, 0.1699, 0.3474, 0.1705, 0.3483, 0.1715, 0.6187, 0.1711, 0.6417, 0.1709, 0.6194, 0.1715, 0.6187, 0.1715, 0.6409, 0.2282, 0.6484, 0.1711, 0.6417, 0.1715, 0.6409, 0.2285, 0.6476, 0.2278, 0.3332, 0.2859, 0.3328, 0.2859, 0.3337, 0.2281, 0.3341, 0.2864, 0.6485, 0.2282, 0.6484, 0.2285, 0.6476, 0.2864, 0.6476, 0.17, 0.3336, 0.2278, 0.3332, 0.2281, 0.3341, 0.1705, 0.3345, 0.1699, 0.3474, 0.17, 0.3336, 0.1705, 0.3345, 0.1705, 0.3483, 0.344, 0.6418, 0.2864, 0.6485, 0.2864, 0.6476, 0.3437, 0.641, 0.2859, 0.3328, 0.3441, 0.3324, 0.3437, 0.3334, 0.2859, 0.3337, 0.3441, 0.6194, 0.344, 0.6418, 0.3437, 0.641, 0.3437, 0.6187])
me_cube_001.materials.append(mat_phone_screen_front)
me_cube_001.materials.append(mat_phone_screen_back)
me_cube_001.materials.append(mat_rubber)
me_cube_001.update()

# ---- objects
ob_phone_keypad = bpy.data.objects.new('Phone Keypad', me_cube_002)
ob_phone_back = bpy.data.objects.new('Phone Back', me_cylinder)
ob_phone_hing_connector = bpy.data.objects.new('Phone Hing Connector', me_cube)
ob_phone_screen = bpy.data.objects.new('Phone Screen', me_cube_001)
ob_phone_pivot = bpy.data.objects.new('Phone Pivot', None)

# ---- transforms, parenting, visibility, modifiers, constraints
ob_phone_keypad.location = (0.0, -1.073, 0.0)
ob_phone_keypad.scale = (0.6894, 1.0, 0.2144)
_m = ob_phone_keypad.modifiers.new('Subdivision', 'SUBSURF')
ob_phone_back.location = (0.0, 0.2183, 0.0)
ob_phone_back.rotation_euler = (-0.0, 1.571, 0.0)
_m = ob_phone_back.modifiers.new('Mirror', 'MIRROR')
_m.use_clip = True
_m.mirror_object = ob_phone_keypad
_m = ob_phone_back.modifiers.new('Auto Smooth', 'NODES')
_m.node_group = ng_auto_smooth
_gi = [s.identifier for s in ng_auto_smooth.interface.items_tree if s.item_type == 'SOCKET' and s.in_out == 'INPUT']
_m[_gi[1]] = 0.5236  # Angle
ob_phone_hing_connector.parent = ob_phone_pivot
ob_phone_hing_connector.matrix_parent_inverse = Matrix(((-1.094e-07, 2.503, 0.0, -0.4094), (-2.503, -1.094e-07, -0.0, 1.789e-08), (0.0, -0.0, 2.503, -0.04622), (-0.0, 0.0, -0.0, 1.0)))
ob_phone_hing_connector.location = (3.819e-15, 0.4784, -0.2633)
ob_phone_hing_connector.scale = (0.4224, 1.0, 0.03508)
ob_phone_screen.parent = ob_phone_hing_connector
ob_phone_screen.matrix_parent_inverse = Matrix(((2.368, -0.0, 0.0, -0.0), (-0.0, 1.0, -0.0, -0.4786), (0.0, -0.0, 28.5, 4.051), (-0.0, 0.0, -0.0, 1.0)))
ob_phone_screen.location = (-2.819e-09, 1.502, -0.03926)
ob_phone_screen.rotation_euler = (-2.103e-08, 8.882e-16, 1.571)
ob_phone_screen.scale = (0.6932, 1.07, 0.09712)
_m = ob_phone_screen.modifiers.new('Subdivision', 'SUBSURF')
_m.uv_smooth = 'PRESERVE_CORNERS_AND_JUNCTIONS'
_m.quality = 5
ob_phone_pivot.location = (0.0, 0.1635, 0.01846)
ob_phone_pivot.rotation_euler = (-3.522e-08, -0.4363, 1.571)
ob_phone_pivot.scale = (0.3994, 0.3994, 0.3994)
ob_phone_pivot.empty_display_type = 'CIRCLE'

# ---- collection membership
col_collection.objects.link(ob_phone_keypad)
col_collection.objects.link(ob_phone_back)
col_collection.objects.link(ob_phone_hing_connector)
col_collection.objects.link(ob_phone_screen)
col_collection.objects.link(ob_phone_pivot)

# ---- scene / render settings (as saved in the file)
scene.frame_start = 1; scene.frame_end = 90; scene.frame_set(83)
scene.render.engine = 'BLENDER_EEVEE_NEXT'
scene.cycles.sampling_pattern = 'TABULATED_SOBOL'
scene.view_settings.view_transform = 'Filmic'
bpy.context.view_layer.update()

# ---- added for rendering (the .blend has no active camera and no usable light): camera, sun
cam_auto = bpy.data.cameras.new('AutoCamera')
cam_auto.lens = 50.0
cam_auto.sensor_width = 36.0
cam_auto.clip_end = 1000.0
ob_auto_camera = bpy.data.objects.new('AutoCamera', cam_auto)
scene.collection.objects.link(ob_auto_camera)
ob_auto_camera.location = (4.48539, -5.54725, 3.72809)
ob_auto_camera.rotation_euler = (1.09748, -7.21219e-08, 0.694738)
scene.camera = ob_auto_camera
light_auto_sun = bpy.data.lights.new('AutoSun', 'SUN')
light_auto_sun.energy = 3.0
light_auto_sun.angle = 0.0523599
ob_auto_sun = bpy.data.objects.new('AutoSun', light_auto_sun)
scene.collection.objects.link(ob_auto_sun)
ob_auto_sun.rotation_euler = (0.872665, 0.174533, 0.523599)
bpy.context.view_layer.update()
